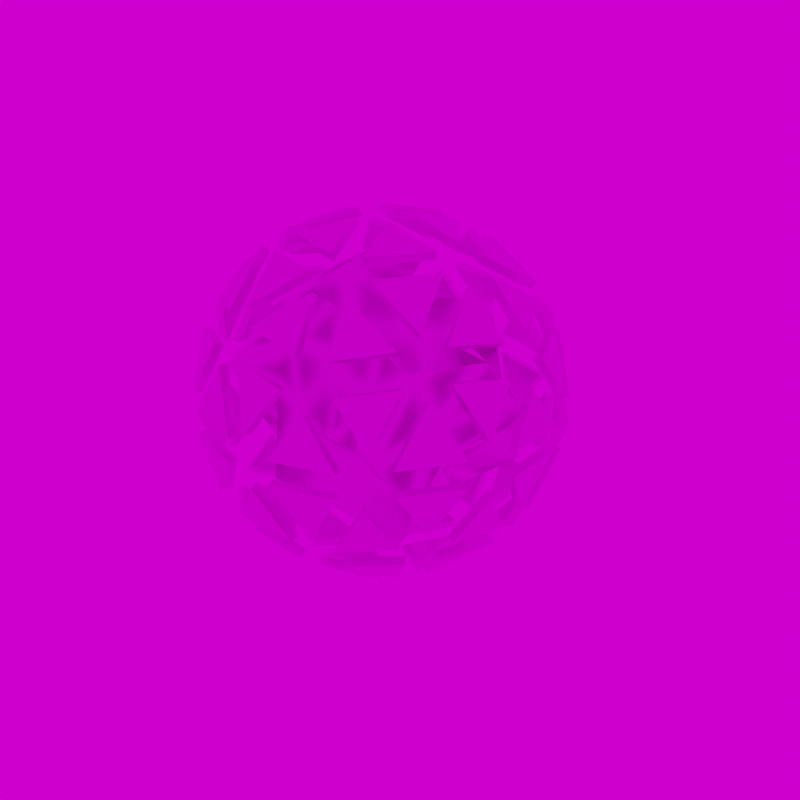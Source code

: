 # Source: Items.blend  (saved by Blender 5.1.29; exported with 4.5.12 LTS)
import bpy
from mathutils import Matrix  # noqa: F401  (used for matrix-valued properties, if any)

bpy.ops.wm.read_factory_settings(use_empty=True)
scene = bpy.context.scene
scene.name = 'Scene'

# ---- collections
col_archive = bpy.data.collections.new('Archive'); scene.collection.children.link(col_archive)
col_items_debris = bpy.data.collections.new('Items.Debris'); scene.collection.children.link(col_items_debris)
col_items_metal = bpy.data.collections.new('Items.Metal'); scene.collection.children.link(col_items_metal)
col_items_ammo = bpy.data.collections.new('Items.Ammo'); scene.collection.children.link(col_items_ammo)
col_items_fuel = bpy.data.collections.new('Items.Fuel'); scene.collection.children.link(col_items_fuel)
col_cutters = bpy.data.collections.new('Cutters'); scene.collection.children.link(col_cutters)

# ---- images (referenced by path relative to the original .blend; pixels are not part of the script)
import os
ASSET_DIR = os.environ.get("B2B_ASSET_DIR", "")  # directory of the original .blend (textures are referenced by path, not embedded)
HERE = os.path.dirname(os.path.abspath(__file__))  # packed textures are extracted next to this script under _unpacked/

def load_image(name, relpath, width, height, colorspace="sRGB"):
    """Load a texture the original file referenced (path relative to the .blend, or extracted next to this script)."""
    p = next((c for c in (os.path.join(HERE, relpath), os.path.join(ASSET_DIR, relpath)) if relpath and os.path.exists(c)), "")
    if p:
        img = bpy.data.images.load(p, check_existing=True)
        img.name = name
    else:  # same state as the original file: an image datablock whose file is absent (Cycles renders it pink)
        img = bpy.data.images.new(name, width, height)
        img.source = "FILE"
        img.filepath = "//" + (relpath or name)
    img.colorspace_settings.name = colorspace
    return img
img_51st_and_5th_exr_001 = load_image('51ST_AND_5TH.exr.001', '51ST_AND_5TH.exr', 1024, 1024, 'Linear Rec.709')

# ---- materials (node trees are filled in below, after node groups)
mat_shell = bpy.data.materials.new('Shell')
mat_shell.use_backface_culling_lightprobe_volume = False
mat_shell.diffuse_color = (0.229, 0.229, 0.229, 1.0)
mat_shell.metallic = 1.0
mat_debrisoutline = bpy.data.materials.new('DebrisOutline')
mat_debrisoutline.use_backface_culling_lightprobe_volume = False
mat_debrisoutline.diffuse_color = (0.229, 0.229, 0.229, 1.0)
mat_debrisoutline.metallic = 1.0
mat_metal = bpy.data.materials.new('Metal')
mat_metal.use_backface_culling_lightprobe_volume = False
mat_metal.diffuse_color = (0.1715, 1.0, 0.0008525, 1.0)
mat_metal.roughness = 0.0
mat_ammo = bpy.data.materials.new('Ammo')
mat_ammo.use_backface_culling_lightprobe_volume = False
mat_ammo.diffuse_color = (0.0, 0.4934, 1.0, 1.0)
mat_ammo.roughness = 0.0
mat_fuel = bpy.data.materials.new('Fuel')
mat_fuel.use_backface_culling_lightprobe_volume = False
mat_fuel.diffuse_color = (0.8003, 0.2728, 0.009016, 1.0)
mat_fuel.roughness = 0.0

# ---- node groups
ng_smooth_by_angle_001 = bpy.data.node_groups.new('Smooth by Angle.001', 'GeometryNodeTree')
_s = ng_smooth_by_angle_001.interface.new_socket(name='Mesh', in_out='OUTPUT', socket_type='NodeSocketGeometry')
_s = ng_smooth_by_angle_001.interface.new_socket(name='Mesh', in_out='INPUT', socket_type='NodeSocketGeometry')
_s = ng_smooth_by_angle_001.interface.new_socket(name='Angle', in_out='INPUT', socket_type='NodeSocketFloat')
_s.subtype = 'ANGLE'
_s.default_value = 0.5236
_s.min_value = 0.0
_s.max_value = 3.142
_s.description = 'Maximum face angle for smooth edges'
_s = ng_smooth_by_angle_001.interface.new_socket(name='Ignore Sharpness', in_out='INPUT', socket_type='NodeSocketBool')
_s.force_non_field = True
ng_smooth_by_angle_001.description = 'Set the sharpness of mesh edges based on the angle between the neighboring faces'
ng_smooth_by_angle_001.is_modifier = True
_N = ng_smooth_by_angle_001.nodes; _L = ng_smooth_by_angle_001.links
n0 = _N.new('GeometryNodeSetShadeSmooth'); n0.name = 'Set Shade Smooth'; n0.location = (120, -80)
n0.domain = 'EDGE'
n1 = _N.new('GeometryNodeSetShadeSmooth'); n1.name = 'Set Shade Smooth.001'; n1.location = (300, -80)
n2 = _N.new('NodeGroupOutput'); n2.name = 'Group Output'; n2.location = (480, -80)
n3 = _N.new('GeometryNodeInputMeshEdgeAngle'); n3.name = 'Edge Angle'; n3.location = (-440, -240)
n4 = _N.new('NodeGroupInput'); n4.name = 'Group Input'; n4.location = (-80, -80)
n5 = _N.new('GeometryNodeInputEdgeSmooth'); n5.name = 'Is Edge Smooth'; n5.location = (-260, -120)
n6 = _N.new('GeometryNodeInputShadeSmooth'); n6.name = 'Is Shade Smooth'; n6.location = (-440, -397)
n7 = _N.new('FunctionNodeCompare'); n7.name = 'Compare'; n7.location = (-260, -260)
n7.operation = 'LESS_EQUAL'
n7.inputs[6].default_value = (0.0, 0.0, 0.0, 0.0)
n7.inputs[7].default_value = (0.0, 0.0, 0.0, 0.0)
n8 = _N.new('FunctionNodeBooleanMath'); n8.name = 'Boolean Math.001'; n8.location = (-80, -260)
n9 = _N.new('NodeGroupInput'); n9.name = 'Group Input.001'; n9.location = (-440, -329)
n10 = _N.new('NodeGroupInput'); n10.name = 'Group Input.002'; n10.location = (-259, -189)
n11 = _N.new('FunctionNodeBooleanMath'); n11.name = 'Boolean Math'; n11.location = (-80, -149)
n11.operation = 'OR'
n12 = _N.new('FunctionNodeBooleanMath'); n12.name = 'Boolean Math.002'; n12.location = (-260, -380)
n12.operation = 'OR'
n13 = _N.new('NodeGroupInput'); n13.name = 'Group Input.003'; n13.location = (-440, -460)
_L.new(n3.outputs[0], n7.inputs[0])
_L.new(n1.outputs[0], n2.inputs[0])
_L.new(n9.outputs[1], n7.inputs[1])
_L.new(n7.outputs[0], n8.inputs[0])
_L.new(n4.outputs[0], n0.inputs[0])
_L.new(n0.outputs[0], n1.inputs[0])
_L.new(n8.outputs[0], n0.inputs[2])
_L.new(n10.outputs[2], n11.inputs[1])
_L.new(n5.outputs[0], n11.inputs[0])
_L.new(n11.outputs[0], n0.inputs[1])
_L.new(n13.outputs[2], n12.inputs[1])
_L.new(n6.outputs[0], n12.inputs[0])
_L.new(n12.outputs[0], n8.inputs[1])
n2.is_active_output = True

# ---- material node trees
mat_shell.use_nodes = True; mat_shell.node_tree.nodes.clear()
_N = mat_shell.node_tree.nodes; _L = mat_shell.node_tree.links
n0 = _N.new('ShaderNodeBsdfPrincipled'); n0.name = 'Principled BSDF'; n0.location = (-200, 100)
n0.inputs[1].default_value = 1.0
n0.inputs[2].default_value = 0.25
n1 = _N.new('ShaderNodeOutputMaterial'); n1.name = 'Material Output'; n1.location = (200, 100)
_L.new(n0.outputs[0], n1.inputs[0])
n1.is_active_output = True
mat_debrisoutline.use_nodes = True; mat_debrisoutline.node_tree.nodes.clear()
_N = mat_debrisoutline.node_tree.nodes; _L = mat_debrisoutline.node_tree.links
n0 = _N.new('ShaderNodeBsdfPrincipled'); n0.name = 'Principled BSDF'; n0.location = (-200, 100)
n0.inputs[1].default_value = 1.0
n0.inputs[2].default_value = 0.25
n1 = _N.new('ShaderNodeOutputMaterial'); n1.name = 'Material Output'; n1.location = (200, 100)
_L.new(n0.outputs[0], n1.inputs[0])
n1.is_active_output = True
mat_metal.use_nodes = True; mat_metal.node_tree.nodes.clear()
_N = mat_metal.node_tree.nodes; _L = mat_metal.node_tree.links
n0 = _N.new('ShaderNodeBsdfPrincipled'); n0.name = 'Principled BSDF'; n0.location = (-200, 100)
n0.inputs[27].default_value = (0.03636, 1.0, 0.0, 1.0)
n0.inputs[28].default_value = 19.8
n1 = _N.new('ShaderNodeOutputMaterial'); n1.name = 'Material Output'; n1.location = (200, 100)
_L.new(n0.outputs[0], n1.inputs[0])
n1.is_active_output = True
mat_ammo.use_nodes = True; mat_ammo.node_tree.nodes.clear()
_N = mat_ammo.node_tree.nodes; _L = mat_ammo.node_tree.links
n0 = _N.new('ShaderNodeBsdfPrincipled'); n0.name = 'Principled BSDF'; n0.location = (-200, 100)
n0.inputs[27].default_value = (0.006278, 0.4843, 1.0, 1.0)
n0.inputs[28].default_value = 19.8
n1 = _N.new('ShaderNodeOutputMaterial'); n1.name = 'Material Output'; n1.location = (200, 100)
_L.new(n0.outputs[0], n1.inputs[0])
n1.is_active_output = True
mat_fuel.use_nodes = True; mat_fuel.node_tree.nodes.clear()
_N = mat_fuel.node_tree.nodes; _L = mat_fuel.node_tree.links
n0 = _N.new('ShaderNodeBsdfPrincipled'); n0.name = 'Principled BSDF'; n0.location = (-200, 100)
n0.inputs[27].default_value = (1.0, 0.05818, 0.006278, 1.0)
n0.inputs[28].default_value = 19.8
n1 = _N.new('ShaderNodeOutputMaterial'); n1.name = 'Material Output'; n1.location = (200, 100)
_L.new(n0.outputs[0], n1.inputs[0])
n1.is_active_output = True

# ---- world
world_world = bpy.data.worlds.new('World'); scene.world = world_world
world_world.use_nodes = True; world_world.node_tree.nodes.clear()
_N = world_world.node_tree.nodes; _L = world_world.node_tree.links
n0 = _N.new('ShaderNodeOutputWorld'); n0.name = 'World Output'; n0.location = (300, 300)
n1 = _N.new('ShaderNodeBackground'); n1.name = 'Background'; n1.location = (10, 300)
n2 = _N.new('ShaderNodeTexEnvironment'); n2.name = 'Environment Texture'; n2.location = (-280, 260)
n2.image = img_51st_and_5th_exr_001
_L.new(n1.outputs[0], n0.inputs[0])
_L.new(n2.outputs[0], n1.inputs[0])
n0.is_active_output = True
world_world.color = (0.05088, 0.05088, 0.05088)
world_world.use_sun_shadow = False
world_world.sun_shadow_jitter_overblur = 0.0

# ---- meshes
me_icosphere = bpy.data.meshes.new('Icosphere')
me_icosphere.from_pydata([(0.0, 0.0, -1.5), (0.638, -0.4635, -1.276), (-0.2437, -0.75, -1.276), (1.085, -0.7886, -0.6708), (0.638, -0.4635, -1.276), (1.276, 0.0, -0.7886), (0.0, 0.0, -1.5), (-0.2437, -0.75, -1.276), (-0.7886, 0.0, -1.276), (0.0, 0.0, -1.5), (-0.7886, 0.0, -1.276), (-0.2437, 0.75, -1.276), (0.0, 0.0, -1.5), (-0.2437, 0.75, -1.276), (0.638, 0.4635, -1.276), (1.085, -0.7886, -0.6708), (1.276, 0.0, -0.7886), (1.427, -0.4635, 0.0), (-0.4146, -1.276, -0.6708), (0.3943, -1.214, -0.7886), (0.0, -1.5, 0.0), (-1.342, 0.0, -0.6708), (-1.032, -0.75, -0.7886), (-1.427, -0.4635, 0.0), (-0.4146, 1.276, -0.6708), (-1.032, 0.75, -0.7886), (-0.8817, 1.214, 0.0), (1.085, 0.7886, -0.6708), (0.3943, 1.214, -0.7886), (0.8817, 1.214, 0.0), (1.085, -0.7886, -0.6708), (1.427, -0.4635, 0.0), (0.8817, -1.214, 0.0), (-0.4146, -1.276, -0.6708), (0.0, -1.5, 0.0), (-0.8817, -1.214, 0.0), (-1.342, 0.0, -0.6708), (-1.427, -0.4635, 0.0), (-1.427, 0.4635, 0.0), (-0.4146, 1.276, -0.6708), (-0.8817, 1.214, 0.0), (0.0, 1.5, 0.0), (1.085, 0.7886, -0.6708), (0.8817, 1.214, 0.0), (1.427, 0.4635, 0.0), (0.4146, -1.276, 0.6708), (1.032, -0.75, 0.7886), (0.2437, -0.75, 1.276), (-1.085, -0.7886, 0.6708), (-0.3943, -1.214, 0.7886), (-0.638, -0.4635, 1.276), (-1.085, 0.7886, 0.6708), (-1.276, 0.0, 0.7886), (-0.638, 0.4635, 1.276), (0.4146, 1.276, 0.6708), (-0.3943, 1.214, 0.7886), (0.2437, 0.75, 1.276), (1.342, 0.0, 0.6708), (1.032, 0.75, 0.7886), (0.7886, 0.0, 1.276), (0.7886, 0.0, 1.276), (0.2437, 0.75, 1.276), (0.0, 0.0, 1.5), (0.7886, 0.0, 1.276), (1.032, 0.75, 0.7886), (0.2437, 0.75, 1.276), (1.032, 0.75, 0.7886), (0.4146, 1.276, 0.6708), (0.2437, 0.75, 1.276), (0.2437, 0.75, 1.276), (-0.638, 0.4635, 1.276), (0.0, 0.0, 1.5), (0.2437, 0.75, 1.276), (-0.3943, 1.214, 0.7886), (-0.638, 0.4635, 1.276), (-0.3943, 1.214, 0.7886), (-1.085, 0.7886, 0.6708), (-0.638, 0.4635, 1.276), (-0.638, 0.4635, 1.276), (-0.638, -0.4635, 1.276), (0.0, 0.0, 1.5), (-0.638, 0.4635, 1.276), (-1.276, 0.0, 0.7886), (-0.638, -0.4635, 1.276), (-1.276, 0.0, 0.7886), (-1.085, -0.7886, 0.6708), (-0.638, -0.4635, 1.276), (-0.638, -0.4635, 1.276), (0.2437, -0.75, 1.276), (0.0, 0.0, 1.5), (-0.638, -0.4635, 1.276), (-0.3943, -1.214, 0.7886), (0.2437, -0.75, 1.276), (-0.3943, -1.214, 0.7886), (0.4146, -1.276, 0.6708), (0.2437, -0.75, 1.276), (0.2437, -0.75, 1.276), (0.7886, 0.0, 1.276), (0.0, 0.0, 1.5), (0.2437, -0.75, 1.276), (1.032, -0.75, 0.7886), (0.7886, 0.0, 1.276), (1.032, -0.75, 0.7886), (1.342, 0.0, 0.6708), (0.7886, 0.0, 1.276), (1.427, 0.4635, 0.0), (1.032, 0.75, 0.7886), (1.342, 0.0, 0.6708), (1.427, 0.4635, 0.0), (0.8817, 1.214, 0.0), (1.032, 0.75, 0.7886), (0.8817, 1.214, 0.0), (0.4146, 1.276, 0.6708), (1.032, 0.75, 0.7886), (0.0, 1.5, 0.0), (-0.3943, 1.214, 0.7886), (0.4146, 1.276, 0.6708), (0.0, 1.5, 0.0), (-0.8817, 1.214, 0.0), (-0.3943, 1.214, 0.7886), (-0.8817, 1.214, 0.0), (-1.085, 0.7886, 0.6708), (-0.3943, 1.214, 0.7886), (-1.427, 0.4635, 0.0), (-1.276, 0.0, 0.7886), (-1.085, 0.7886, 0.6708), (-1.427, 0.4635, 0.0), (-1.427, -0.4635, 0.0), (-1.276, 0.0, 0.7886), (-1.427, -0.4635, 0.0), (-1.085, -0.7886, 0.6708), (-1.276, 0.0, 0.7886), (-0.8817, -1.214, 0.0), (-0.3943, -1.214, 0.7886), (-1.085, -0.7886, 0.6708), (-0.8817, -1.214, 0.0), (0.0, -1.5, 0.0), (-0.3943, -1.214, 0.7886), (0.0, -1.5, 0.0), (0.4146, -1.276, 0.6708), (-0.3943, -1.214, 0.7886), (0.8817, -1.214, 0.0), (1.032, -0.75, 0.7886), (0.4146, -1.276, 0.6708), (0.8817, -1.214, 0.0), (1.427, -0.4635, 0.0), (1.032, -0.75, 0.7886), (1.427, -0.4635, 0.0), (1.342, 0.0, 0.6708), (1.032, -0.75, 0.7886), (0.8817, 1.214, 0.0), (0.0, 1.5, 0.0), (0.4146, 1.276, 0.6708), (0.8817, 1.214, 0.0), (0.3943, 1.214, -0.7886), (0.0, 1.5, 0.0), (0.3943, 1.214, -0.7886), (-0.4146, 1.276, -0.6708), (0.0, 1.5, 0.0), (-0.8817, 1.214, 0.0), (-1.427, 0.4635, 0.0), (-1.085, 0.7886, 0.6708), (-0.8817, 1.214, 0.0), (-1.032, 0.75, -0.7886), (-1.427, 0.4635, 0.0), (-1.032, 0.75, -0.7886), (-1.342, 0.0, -0.6708), (-1.427, 0.4635, 0.0), (-1.427, -0.4635, 0.0), (-0.8817, -1.214, 0.0), (-1.085, -0.7886, 0.6708), (-1.427, -0.4635, 0.0), (-1.032, -0.75, -0.7886), (-0.8817, -1.214, 0.0), (-1.032, -0.75, -0.7886), (-0.4146, -1.276, -0.6708), (-0.8817, -1.214, 0.0), (0.0, -1.5, 0.0), (0.8817, -1.214, 0.0), (0.4146, -1.276, 0.6708), (0.0, -1.5, 0.0), (0.3943, -1.214, -0.7886), (0.8817, -1.214, 0.0), (0.3943, -1.214, -0.7886), (1.085, -0.7886, -0.6708), (0.8817, -1.214, 0.0), (1.427, -0.4635, 0.0), (1.427, 0.4635, 0.0), (1.342, 0.0, 0.6708), (1.427, -0.4635, 0.0), (1.276, 0.0, -0.7886), (1.427, 0.4635, 0.0), (1.276, 0.0, -0.7886), (1.085, 0.7886, -0.6708), (1.427, 0.4635, 0.0), (0.638, 0.4635, -1.276), (0.3943, 1.214, -0.7886), (1.085, 0.7886, -0.6708), (0.638, 0.4635, -1.276), (-0.2437, 0.75, -1.276), (0.3943, 1.214, -0.7886), (-0.2437, 0.75, -1.276), (-0.4146, 1.276, -0.6708), (0.3943, 1.214, -0.7886), (-0.2437, 0.75, -1.276), (-1.032, 0.75, -0.7886), (-0.4146, 1.276, -0.6708), (-0.2437, 0.75, -1.276), (-0.7886, 0.0, -1.276), (-1.032, 0.75, -0.7886), (-0.7886, 0.0, -1.276), (-1.342, 0.0, -0.6708), (-1.032, 0.75, -0.7886), (-0.7886, 0.0, -1.276), (-1.032, -0.75, -0.7886), (-1.342, 0.0, -0.6708), (-0.7886, 0.0, -1.276), (-0.2437, -0.75, -1.276), (-1.032, -0.75, -0.7886), (-0.2437, -0.75, -1.276), (-0.4146, -1.276, -0.6708), (-1.032, -0.75, -0.7886), (1.276, 0.0, -0.7886), (0.638, 0.4635, -1.276), (1.085, 0.7886, -0.6708), (1.276, 0.0, -0.7886), (0.638, -0.4635, -1.276), (0.638, 0.4635, -1.276), (0.638, -0.4635, -1.276), (0.0, 0.0, -1.5), (0.638, 0.4635, -1.276), (-0.2437, -0.75, -1.276), (0.3943, -1.214, -0.7886), (-0.4146, -1.276, -0.6708), (-0.2437, -0.75, -1.276), (0.638, -0.4635, -1.276), (0.3943, -1.214, -0.7886), (0.638, -0.4635, -1.276), (1.085, -0.7886, -0.6708), (0.3943, -1.214, -0.7886)], [], [(0, 1, 2), (3, 4, 5), (6, 7, 8), (9, 10, 11), (12, 13, 14), (15, 16, 17), (18, 19, 20), (21, 22, 23), (24, 25, 26), (27, 28, 29), (30, 31, 32), (33, 34, 35), (36, 37, 38), (39, 40, 41), (42, 43, 44), (45, 46, 47), (48, 49, 50), (51, 52, 53), (54, 55, 56), (57, 58, 59), (60, 61, 62), (63, 64, 65), (66, 67, 68), (69, 70, 71), (72, 73, 74), (75, 76, 77), (78, 79, 80), (81, 82, 83), (84, 85, 86), (87, 88, 89), (90, 91, 92), (93, 94, 95), (96, 97, 98), (99, 100, 101), (102, 103, 104), (105, 106, 107), (108, 109, 110), (111, 112, 113), (114, 115, 116), (117, 118, 119), (120, 121, 122), (123, 124, 125), (126, 127, 128), (129, 130, 131), (132, 133, 134), (135, 136, 137), (138, 139, 140), (141, 142, 143), (144, 145, 146), (147, 148, 149), (150, 151, 152), (153, 154, 155), (156, 157, 158), (159, 160, 161), (162, 163, 164), (165, 166, 167), (168, 169, 170), (171, 172, 173), (174, 175, 176), (177, 178, 179), (180, 181, 182), (183, 184, 185), (186, 187, 188), (189, 190, 191), (192, 193, 194), (195, 196, 197), (198, 199, 200), (201, 202, 203), (204, 205, 206), (207, 208, 209), (210, 211, 212), (213, 214, 215), (216, 217, 218), (219, 220, 221), (222, 223, 224), (225, 226, 227), (228, 229, 230), (231, 232, 233), (234, 235, 236), (237, 238, 239)])
me_icosphere.polygons.foreach_set('use_smooth', [True] * 80)
_uv = me_icosphere.uv_layers.new(name='UVMap')
_uv.uv.foreach_set('vector', [0.1818, 0.0, 0.2273, 0.07873, 0.1364, 0.07873, 0.2727, 0.1575, 0.3182, 0.07873, 0.3636, 0.1575, 0.9091, 0.0, 0.9545, 0.07873, 0.8636, 0.07873, 0.7273, 0.0, 0.7727, 0.07873, 0.6818, 0.07873, 0.5455, 0.0, 0.5909, 0.07873, 0.5, 0.07873, 0.2727, 0.1575, 0.3636, 0.1575, 0.3182, 0.2362, 0.09091, 0.1575, 0.1818, 0.1575, 0.1364, 0.2362, 0.8182, 0.1575, 0.9091, 0.1575, 0.8636, 0.2362, 0.6364, 0.1575, 0.7273, 0.1575, 0.6818, 0.2362, 0.4545, 0.1575, 0.5455, 0.1575, 0.5, 0.2362, 0.2727, 0.1575, 0.3182, 0.2362, 0.2273, 0.2362, 0.09091, 0.1575, 0.1364, 0.2362, 0.04546, 0.2362, 0.8182, 0.1575, 0.8636, 0.2362, 0.7727, 0.2362, 0.6364, 0.1575, 0.6818, 0.2362, 0.5909, 0.2362, 0.4545, 0.1575, 0.5, 0.2362, 0.4091, 0.2362, 0.1818, 0.3149, 0.2727, 0.3149, 0.2273, 0.3937, 0.0, 0.3149, 0.09091, 0.3149, 0.04546, 0.3937, 0.7273, 0.3149, 0.8182, 0.3149, 0.7727, 0.3937, 0.5455, 0.3149, 0.6364, 0.3149, 0.5909, 0.3937, 0.3636, 0.3149, 0.4545, 0.3149, 0.4091, 0.3937, 0.4091, 0.3937, 0.5, 0.3937, 0.4545, 0.4724, 0.4091, 0.3937, 0.4545, 0.3149, 0.5, 0.3937, 0.4545, 0.3149, 0.5455, 0.3149, 0.5, 0.3937, 0.5909, 0.3937, 0.6818, 0.3937, 0.6364, 0.4724, 0.5909, 0.3937, 0.6364, 0.3149, 0.6818, 0.3937, 0.6364, 0.3149, 0.7273, 0.3149, 0.6818, 0.3937, 0.7727, 0.3937, 0.8636, 0.3937, 0.8182, 0.4724, 0.7727, 0.3937, 0.8182, 0.3149, 0.8636, 0.3937, 0.8182, 0.3149, 0.9091, 0.3149, 0.8636, 0.3937, 0.04546, 0.3937, 0.1364, 0.3937, 0.09091, 0.4724, 0.04546, 0.3937, 0.09091, 0.3149, 0.1364, 0.3937, 0.09091, 0.3149, 0.1818, 0.3149, 0.1364, 0.3937, 0.2273, 0.3937, 0.3182, 0.3937, 0.2727, 0.4724, 0.2273, 0.3937, 0.2727, 0.3149, 0.3182, 0.3937, 0.2727, 0.3149, 0.3636, 0.3149, 0.3182, 0.3937, 0.4091, 0.2362, 0.4545, 0.3149, 0.3636, 0.3149, 0.4091, 0.2362, 0.5, 0.2362, 0.4545, 0.3149, 0.5, 0.2362, 0.5455, 0.3149, 0.4545, 0.3149, 0.5909, 0.2362, 0.6364, 0.3149, 0.5455, 0.3149, 0.5909, 0.2362, 0.6818, 0.2362, 0.6364, 0.3149, 0.6818, 0.2362, 0.7273, 0.3149, 0.6364, 0.3149, 0.7727, 0.2362, 0.8182, 0.3149, 0.7273, 0.3149, 0.7727, 0.2362, 0.8636, 0.2362, 0.8182, 0.3149, 0.8636, 0.2362, 0.9091, 0.3149, 0.8182, 0.3149, 0.04546, 0.2362, 0.09091, 0.3149, 0.0, 0.3149, 0.04546, 0.2362, 0.1364, 0.2362, 0.09091, 0.3149, 0.1364, 0.2362, 0.1818, 0.3149, 0.09091, 0.3149, 0.2273, 0.2362, 0.2727, 0.3149, 0.1818, 0.3149, 0.2273, 0.2362, 0.3182, 0.2362, 0.2727, 0.3149, 0.3182, 0.2362, 0.3636, 0.3149, 0.2727, 0.3149, 0.5, 0.2362, 0.5909, 0.2362, 0.5455, 0.3149, 0.5, 0.2362, 0.5455, 0.1575, 0.5909, 0.2362, 0.5455, 0.1575, 0.6364, 0.1575, 0.5909, 0.2362, 0.6818, 0.2362, 0.7727, 0.2362, 0.7273, 0.3149, 0.6818, 0.2362, 0.7273, 0.1575, 0.7727, 0.2362, 0.7273, 0.1575, 0.8182, 0.1575, 0.7727, 0.2362, 0.8636, 0.2362, 0.9545, 0.2362, 0.9091, 0.3149, 0.8636, 0.2362, 0.9091, 0.1575, 0.9545, 0.2362, 0.9091, 0.1575, 1.0, 0.1575, 0.9545, 0.2362, 0.1364, 0.2362, 0.2273, 0.2362, 0.1818, 0.3149, 0.1364, 0.2362, 0.1818, 0.1575, 0.2273, 0.2362, 0.1818, 0.1575, 0.2727, 0.1575, 0.2273, 0.2362, 0.3182, 0.2362, 0.4091, 0.2362, 0.3636, 0.3149, 0.3182, 0.2362, 0.3636, 0.1575, 0.4091, 0.2362, 0.3636, 0.1575, 0.4545, 0.1575, 0.4091, 0.2362, 0.5, 0.07873, 0.5455, 0.1575, 0.4545, 0.1575, 0.5, 0.07873, 0.5909, 0.07873, 0.5455, 0.1575, 0.5909, 0.07873, 0.6364, 0.1575, 0.5455, 0.1575, 0.6818, 0.07873, 0.7273, 0.1575, 0.6364, 0.1575, 0.6818, 0.07873, 0.7727, 0.07873, 0.7273, 0.1575, 0.7727, 0.07873, 0.8182, 0.1575, 0.7273, 0.1575, 0.8636, 0.07873, 0.9091, 0.1575, 0.8182, 0.1575, 0.8636, 0.07873, 0.9545, 0.07873, 0.9091, 0.1575, 0.9545, 0.07873, 1.0, 0.1575, 0.9091, 0.1575, 0.3636, 0.1575, 0.4091, 0.07873, 0.4545, 0.1575, 0.3636, 0.1575, 0.3182, 0.07873, 0.4091, 0.07873, 0.3182, 0.07873, 0.3636, 0.0, 0.4091, 0.07873, 0.1364, 0.07873, 0.1818, 0.1575, 0.09091, 0.1575, 0.1364, 0.07873, 0.2273, 0.07873, 0.1818, 0.1575, 0.2273, 0.07873, 0.2727, 0.1575, 0.1818, 0.1575])
me_icosphere.materials.append(mat_shell)
me_icosphere.update()
me_icosphere_001 = bpy.data.meshes.new('Icosphere.001')
me_icosphere_001.from_pydata([(-0.06043, 0.06009, -1.384), (0.8827, -0.6815, -1.818), (-0.2814, -0.894, -1.552), (1.451, -1.091, -0.9228), (1.252, -0.008311, -0.7691), (-0.6973, 0.06795, -1.187), (-0.2232, 0.547, -0.9539), (0.7264, 0.5741, -1.603), (1.661, -0.5474, -0.006967), (-0.4812, -1.673, -0.8365), (0.2799, -0.9092, -0.5656), (0.01255, -1.45, 0.002563), (-1.641, 0.0731, -0.9005), (-1.16, -0.8609, -0.9332), (-2.351, -0.7871, -0.005776), (-0.484, 1.302, -0.7741), (-0.7894, 0.6029, -0.6626), (-0.9539, 1.254, -0.02994), (1.569, 1.138, -0.9942), (0.3835, 1.345, -0.9142), (1.027, 1.411, 0.02348), (1.046, -1.556, 0.008499), (-0.8294, -1.222, 0.02983), (-1.463, 0.5477, -0.03466), (-0.02758, 1.957, -0.02076), (1.96, 0.6317, 0.01572), (0.3507, -1.183, 0.6331), (1.043, -0.7945, 0.8639), (0.2653, -0.75, 1.281), (-1.118, -0.9062, 0.731), (-0.3459, -1.156, 0.7219), (-0.7154, -0.5958, 1.535), (-1.183, 0.8959, 0.6963), (-1.747, 0.01663, 1.089), (-0.8051, 0.6402, 1.718), (0.5841, 1.71, 0.9612), (-0.4371, 1.291, 0.8498), (0.2743, 0.6862, 1.255), (1.753, -0.0009129, 0.9554), (0.9329, 0.6745, 0.7728), (0.6557, 0.01288, 1.121), (0.06178, -0.002542, 1.373)], [], [(0, 2, 1), (3, 4, 1), (0, 5, 2), (0, 6, 5), (0, 7, 6), (3, 8, 4), (9, 11, 10), (12, 14, 13), (15, 17, 16), (18, 20, 19), (3, 21, 8), (9, 22, 11), (12, 23, 14), (15, 24, 17), (18, 25, 20), (26, 28, 27), (29, 31, 30), (32, 34, 33), (35, 37, 36), (38, 40, 39), (40, 41, 37), (40, 37, 39), (39, 37, 35), (37, 41, 34), (37, 34, 36), (36, 34, 32), (34, 41, 31), (34, 31, 33), (33, 31, 29), (31, 41, 28), (31, 28, 30), (30, 28, 26), (28, 41, 40), (28, 40, 27), (27, 40, 38), (25, 38, 39), (25, 39, 20), (20, 39, 35), (24, 35, 36), (24, 36, 17), (17, 36, 32), (23, 32, 33), (23, 33, 14), (14, 33, 29), (22, 29, 30), (22, 30, 11), (11, 30, 26), (21, 26, 27), (21, 27, 8), (8, 27, 38), (20, 35, 24), (20, 24, 19), (19, 24, 15), (17, 32, 23), (17, 23, 16), (16, 23, 12), (14, 29, 22), (14, 22, 13), (13, 22, 9), (11, 26, 21), (11, 21, 10), (10, 21, 3), (8, 38, 25), (8, 25, 4), (4, 25, 18), (7, 18, 19), (7, 19, 6), (6, 19, 15), (6, 15, 16), (6, 16, 5), (5, 16, 12), (5, 12, 13), (5, 13, 2), (2, 13, 9), (4, 18, 7), (4, 7, 1), (1, 7, 0), (2, 9, 10), (2, 10, 1), (1, 10, 3)])
me_icosphere_001.polygons.foreach_set('use_smooth', [True] * 80)
_uv = me_icosphere_001.uv_layers.new(name='UVMap')
_uv.uv.foreach_set('vector', [0.1818, 0.0, 0.1364, 0.07873, 0.2273, 0.07873, 0.2727, 0.1575, 0.3636, 0.1575, 0.3182, 0.07873, 0.9091, 0.0, 0.8636, 0.07873, 0.9545, 0.07873, 0.7273, 0.0, 0.6818, 0.07873, 0.7727, 0.07873, 0.5455, 0.0, 0.5, 0.07873, 0.5909, 0.07873, 0.2727, 0.1575, 0.3182, 0.2362, 0.3636, 0.1575, 0.09091, 0.1575, 0.1364, 0.2362, 0.1818, 0.1575, 0.8182, 0.1575, 0.8636, 0.2362, 0.9091, 0.1575, 0.6364, 0.1575, 0.6818, 0.2362, 0.7273, 0.1575, 0.4545, 0.1575, 0.5, 0.2362, 0.5455, 0.1575, 0.2727, 0.1575, 0.2273, 0.2362, 0.3182, 0.2362, 0.09091, 0.1575, 0.04546, 0.2362, 0.1364, 0.2362, 0.8182, 0.1575, 0.7727, 0.2362, 0.8636, 0.2362, 0.6364, 0.1575, 0.5909, 0.2362, 0.6818, 0.2362, 0.4545, 0.1575, 0.4091, 0.2362, 0.5, 0.2362, 0.1818, 0.3149, 0.2273, 0.3937, 0.2727, 0.3149, 0.0, 0.3149, 0.04546, 0.3937, 0.09091, 0.3149, 0.7273, 0.3149, 0.7727, 0.3937, 0.8182, 0.3149, 0.5455, 0.3149, 0.5909, 0.3937, 0.6364, 0.3149, 0.3636, 0.3149, 0.4091, 0.3937, 0.4545, 0.3149, 0.4091, 0.3937, 0.4545, 0.4724, 0.5, 0.3937, 0.4091, 0.3937, 0.5, 0.3937, 0.4545, 0.3149, 0.4545, 0.3149, 0.5, 0.3937, 0.5455, 0.3149, 0.5909, 0.3937, 0.6364, 0.4724, 0.6818, 0.3937, 0.5909, 0.3937, 0.6818, 0.3937, 0.6364, 0.3149, 0.6364, 0.3149, 0.6818, 0.3937, 0.7273, 0.3149, 0.7727, 0.3937, 0.8182, 0.4724, 0.8636, 0.3937, 0.7727, 0.3937, 0.8636, 0.3937, 0.8182, 0.3149, 0.8182, 0.3149, 0.8636, 0.3937, 0.9091, 0.3149, 0.04546, 0.3937, 0.09091, 0.4724, 0.1364, 0.3937, 0.04546, 0.3937, 0.1364, 0.3937, 0.09091, 0.3149, 0.09091, 0.3149, 0.1364, 0.3937, 0.1818, 0.3149, 0.2273, 0.3937, 0.2727, 0.4724, 0.3182, 0.3937, 0.2273, 0.3937, 0.3182, 0.3937, 0.2727, 0.3149, 0.2727, 0.3149, 0.3182, 0.3937, 0.3636, 0.3149, 0.4091, 0.2362, 0.3636, 0.3149, 0.4545, 0.3149, 0.4091, 0.2362, 0.4545, 0.3149, 0.5, 0.2362, 0.5, 0.2362, 0.4545, 0.3149, 0.5455, 0.3149, 0.5909, 0.2362, 0.5455, 0.3149, 0.6364, 0.3149, 0.5909, 0.2362, 0.6364, 0.3149, 0.6818, 0.2362, 0.6818, 0.2362, 0.6364, 0.3149, 0.7273, 0.3149, 0.7727, 0.2362, 0.7273, 0.3149, 0.8182, 0.3149, 0.7727, 0.2362, 0.8182, 0.3149, 0.8636, 0.2362, 0.8636, 0.2362, 0.8182, 0.3149, 0.9091, 0.3149, 0.04546, 0.2362, 0.0, 0.3149, 0.09091, 0.3149, 0.04546, 0.2362, 0.09091, 0.3149, 0.1364, 0.2362, 0.1364, 0.2362, 0.09091, 0.3149, 0.1818, 0.3149, 0.2273, 0.2362, 0.1818, 0.3149, 0.2727, 0.3149, 0.2273, 0.2362, 0.2727, 0.3149, 0.3182, 0.2362, 0.3182, 0.2362, 0.2727, 0.3149, 0.3636, 0.3149, 0.5, 0.2362, 0.5455, 0.3149, 0.5909, 0.2362, 0.5, 0.2362, 0.5909, 0.2362, 0.5455, 0.1575, 0.5455, 0.1575, 0.5909, 0.2362, 0.6364, 0.1575, 0.6818, 0.2362, 0.7273, 0.3149, 0.7727, 0.2362, 0.6818, 0.2362, 0.7727, 0.2362, 0.7273, 0.1575, 0.7273, 0.1575, 0.7727, 0.2362, 0.8182, 0.1575, 0.8636, 0.2362, 0.9091, 0.3149, 0.9545, 0.2362, 0.8636, 0.2362, 0.9545, 0.2362, 0.9091, 0.1575, 0.9091, 0.1575, 0.9545, 0.2362, 1.0, 0.1575, 0.1364, 0.2362, 0.1818, 0.3149, 0.2273, 0.2362, 0.1364, 0.2362, 0.2273, 0.2362, 0.1818, 0.1575, 0.1818, 0.1575, 0.2273, 0.2362, 0.2727, 0.1575, 0.3182, 0.2362, 0.3636, 0.3149, 0.4091, 0.2362, 0.3182, 0.2362, 0.4091, 0.2362, 0.3636, 0.1575, 0.3636, 0.1575, 0.4091, 0.2362, 0.4545, 0.1575, 0.5, 0.07873, 0.4545, 0.1575, 0.5455, 0.1575, 0.5, 0.07873, 0.5455, 0.1575, 0.5909, 0.07873, 0.5909, 0.07873, 0.5455, 0.1575, 0.6364, 0.1575, 0.6818, 0.07873, 0.6364, 0.1575, 0.7273, 0.1575, 0.6818, 0.07873, 0.7273, 0.1575, 0.7727, 0.07873, 0.7727, 0.07873, 0.7273, 0.1575, 0.8182, 0.1575, 0.8636, 0.07873, 0.8182, 0.1575, 0.9091, 0.1575, 0.8636, 0.07873, 0.9091, 0.1575, 0.9545, 0.07873, 0.9545, 0.07873, 0.9091, 0.1575, 1.0, 0.1575, 0.3636, 0.1575, 0.4545, 0.1575, 0.4091, 0.07873, 0.3636, 0.1575, 0.4091, 0.07873, 0.3182, 0.07873, 0.3182, 0.07873, 0.4091, 0.07873, 0.3636, 0.0, 0.1364, 0.07873, 0.09091, 0.1575, 0.1818, 0.1575, 0.1364, 0.07873, 0.1818, 0.1575, 0.2273, 0.07873, 0.2273, 0.07873, 0.1818, 0.1575, 0.2727, 0.1575])
me_icosphere_001.materials.append(mat_debrisoutline)
me_icosphere_001.update()
me_plane_004 = bpy.data.meshes.new('Plane.004')
me_plane_004.from_pydata([(-1.0, 8.742e-08, 0.0), (0.0, 8.742e-08, 0.0), (0.0, -8.742e-08, 1.5), (-0.75, -8.742e-08, 1.5), (-1.0, -6.171e-08, 1.25), (-0.6707, -4.359e-10, 1.171), (-0.6901, 3.171e-09, 1.137), (-0.6901, 5.898e-09, 1.098), (-0.6707, 7.016e-09, 1.065), (-0.5646, -7.234e-09, 1.171), (-0.5983, -6.443e-09, 1.19), (-0.6371, -3.955e-09, 1.19), (-0.4896, 1.114e-09, 0.8836), (-0.456, 3.224e-10, 0.8642), (-0.4172, -2.166e-09, 0.8642), (-0.3836, -5.685e-09, 0.8836), (-0.3642, -9.292e-09, 0.9172), (-0.3642, -1.202e-08, 0.956), (-0.3836, -1.314e-08, 0.9896)], [], [(3, 4, 6, 5, 11), (18, 2, 3, 11, 10, 9), (4, 0, 12, 8, 7, 6), (12, 0, 1, 15, 14, 13), (15, 1, 2, 18, 17, 16)])
me_plane_004.polygons.foreach_set('use_smooth', [True] * 5)
_uv = me_plane_004.uv_layers.new(name='UVMap')
_uv.uv.foreach_set('vector', [0.0, 0.0, 0.0, 0.0, 0.0, 0.0, 0.0, 0.0, 0.0, 0.0, 0.0, 0.0, 0.0, 0.0, 0.0, 0.0, 0.0, 0.0, 0.0, 0.0, 0.0, 0.0, 0.0, 0.0, 0.0, 0.0, 0.0, 0.0, 0.0, 0.0, 0.0, 0.0, 0.0, 0.0, 0.0, 0.0, 0.0, 0.0, 0.0, 0.0, 0.0, 0.0, 0.0, 0.0, 0.0, 0.0, 0.0, 0.0, 0.0, 0.0, 0.0, 0.0, 0.0, 0.0, 0.0, 0.0, 0.0, 0.0])
me_plane_004.materials.append(mat_shell)
me_plane_004.update()
me_plane_005 = bpy.data.meshes.new('Plane.005')
me_plane_005.from_pydata([(-0.3927, -1.09e-10, 0.7427), (-0.2427, -1.09e-10, 0.8927), (-0.7677, -1.09e-10, 1.118), (-0.6177, -1.09e-10, 1.268)], [], [(0, 1, 3, 2)])
_uv = me_plane_005.uv_layers.new(name='UVMap')
_uv.uv.foreach_set('vector', [0.0, 0.0, 1.0, 0.0, 1.0, 1.0, 0.0, 1.0])
me_plane_005.materials.append(mat_metal)
me_plane_005.update()
me_plane_006 = bpy.data.meshes.new('Plane.006')
me_plane_006.from_pydata([(-1.3, -1.5, -0.5), (0.7, -1.5, -0.5), (-1.3, 0.5, -0.5), (0.7, 0.5, -0.5), (0.2, -0.7, 0.1), (-1.8, -0.7, 0.1), (0.2, 1.3, 0.1), (-1.8, 1.3, 0.1), (1.3, 1.7, 0.4), (-0.7, 1.7, 0.4), (1.3, -0.3, 0.4), (-0.7, -0.3, 0.4), (-0.2, 0.9, -0.2), (1.8, 0.9, -0.2), (-0.2, -1.1, -0.2), (1.8, -1.1, -0.2)], [], [(0, 1, 3, 2), (4, 5, 7, 6), (8, 9, 11, 10), (12, 13, 15, 14)])
_uv = me_plane_006.uv_layers.new(name='UVMap')
_uv.uv.foreach_set('vector', [0.0, 0.0, 1.0, 0.0, 1.0, 1.0, 0.0, 1.0, 0.0, 0.0, 1.0, 0.0, 1.0, 1.0, 0.0, 1.0, 0.0, 0.0, 1.0, 0.0, 1.0, 1.0, 0.0, 1.0, 0.0, 0.0, 1.0, 0.0, 1.0, 1.0, 0.0, 1.0])
me_plane_006.update()
me_cylinder_005 = bpy.data.meshes.new('Cylinder.005')
me_cylinder_005.from_pydata([(-0.5, 1.7, 1.192e-07), (-0.3471, -1.8, -1.788e-07), (-0.5, -1.65, -1.192e-07), (-0.5, -1.4, -1.192e-07), (-0.5, -1.2, -1.192e-07), (0.0, -1.8, -1.788e-07), (0.0, -1.4, -1.192e-07), (0.0, -1.2, -1.192e-07)], [(1, 2), (4, 0), (2, 3), (5, 1), (3, 6), (7, 4)], [])
_uv = me_cylinder_005.uv_layers.new(name='UVMap')
_uv.uv.foreach_set('vector', [])
me_cylinder_005.materials.append(mat_shell)
me_cylinder_005.update()
me_plane_001 = bpy.data.meshes.new('Plane.001')
me_plane_001.from_pydata([(-0.5, 0.5, 8.941e-08), (-1.5, 0.5, 1.788e-07), (-0.5, -0.5, -1.788e-07), (-1.5, -0.5, -8.941e-08), (-0.25, 0.5, 0.433), (-0.75, 0.5, 1.299), (-0.25, -0.5, 0.433), (-0.75, -0.5, 1.299), (0.25, 0.5, 0.433), (0.75, 0.5, 1.299), (0.25, -0.5, 0.433), (0.75, -0.5, 1.299), (0.5, 0.5, -1.118e-06), (1.5, 0.5, -3.397e-06), (0.5, -0.5, -1.118e-06), (1.5, -0.5, -3.457e-06), (0.25, 0.5, -0.433), (0.75, 0.5, -1.299), (0.25, -0.5, -0.433), (0.75, -0.5, -1.299), (-0.25, 0.5, -0.433), (-0.75, 0.5, -1.299), (-0.25, -0.5, -0.433), (-0.75, -0.5, -1.299)], [], [(0, 1, 3, 2), (4, 5, 7, 6), (8, 9, 11, 10), (12, 13, 15, 14), (16, 17, 19, 18), (20, 21, 23, 22)])
_uv = me_plane_001.uv_layers.new(name='UVMap')
_uv.uv.foreach_set('vector', [0.0, 0.0, 1.0, 0.0, 1.0, 1.0, 0.0, 1.0, 0.0, 0.0, 1.0, 0.0, 1.0, 1.0, 0.0, 1.0, 0.0, 0.0, 1.0, 0.0, 1.0, 1.0, 0.0, 1.0, 0.0, 0.0, 1.0, 0.0, 1.0, 1.0, 0.0, 1.0, 0.0, 0.0, 1.0, 0.0, 1.0, 1.0, 0.0, 1.0, 0.0, 0.0, 1.0, 0.0, 1.0, 1.0, 0.0, 1.0])
me_plane_001.update()
me_cylinder_006 = bpy.data.meshes.new('Cylinder.006')
me_cylinder_006.from_pydata([(-0.45, -1.5, -9.537e-08), (-0.45, 1.5, -1.075e-07)], [(0, 1)], [])
_uv = me_cylinder_006.uv_layers.new(name='UVMap')
_uv.uv.foreach_set('vector', [])
me_cylinder_006.materials.append(mat_ammo)
me_cylinder_006.update()
me_plane_003 = bpy.data.meshes.new('Plane.003')
me_plane_003.from_pydata([(-0.8, -0.6, 1.386), (-0.8, -1.0, 1.386), (-1.6, -1.0, 0.0), (-1.6, -0.6, 0.0), (0.8, -0.6, 1.386), (0.8, -1.0, 1.386), (1.6, -0.6, -3.755e-06), (1.6, -1.0, -3.934e-06), (0.8, -0.6, -1.386), (0.8, -1.0, -1.386), (-0.8, -0.6, -1.386), (-0.8, -1.0, -1.386)], [], [(2, 1, 0, 3), (1, 5, 4, 0), (5, 7, 6, 4), (7, 9, 8, 6), (9, 11, 10, 8), (11, 2, 3, 10)])
me_plane_003.polygons.foreach_set('use_smooth', [True] * 6)
_uv = me_plane_003.uv_layers.new(name='UVMap')
_uv.uv.foreach_set('vector', [0.0, 0.0, 0.0, 0.0, 0.0, 0.0, 0.0, 0.0, 0.0, 0.0, 0.0, 0.0, 0.0, 0.0, 0.0, 0.0, 0.0, 0.0, 0.0, 0.0, 0.0, 0.0, 0.0, 0.0, 0.0, 0.0, 0.0, 0.0, 0.0, 0.0, 0.0, 0.0, 0.0, 0.0, 0.0, 0.0, 0.0, 0.0, 0.0, 0.0, 0.0, 0.0, 0.0, 0.0, 0.0, 0.0, 0.0, 0.0])
me_plane_003.materials.append(mat_shell)
me_plane_003.update()
me_cylinder = bpy.data.meshes.new('Cylinder')
me_cylinder.from_pydata([(0.0, 0.9, -1.1), (0.0, 0.9, 1.1), (0.1756, 0.8827, -1.1), (0.1756, 0.8827, 1.1), (0.3444, 0.8315, -1.1), (0.3444, 0.8315, 1.1), (0.5, 0.7483, -1.1), (0.5, 0.7483, 1.1), (0.03626, 0.01289, 0.5), (0.6364, 0.6364, -1.1), (0.6364, 0.6364, 1.1), (0.7483, 0.5, -1.1), (0.0, 0.5, 0.5), (0.7483, 0.5, 1.1), (0.8315, 0.3444, -1.1), (0.8315, 0.3444, 1.1), (0.8827, 0.1756, -1.1), (0.8827, 0.1756, 1.1), (0.9, 0.0, -1.1), (0.9, 0.0, 1.1), (0.8827, -0.1756, -1.1), (0.8827, -0.1756, 1.1), (0.8315, -0.3444, -1.1), (0.8315, -0.3444, 1.1), (0.7483, -0.5, -1.1), (0.7483, -0.5, 1.1), (0.6364, -0.6364, -1.1), (0.6364, -0.6364, 1.1), (0.5, -0.7483, -1.1), (0.5, -0.7483, 1.1), (0.3444, -0.8315, -1.1), (0.3444, -0.8315, 1.1), (0.1756, -0.8827, -1.1), (0.1756, -0.8827, 1.1), (0.0, -0.9, -1.1), (0.0, -0.9, 1.1), (-0.1756, -0.8827, -1.1), (-0.1756, -0.8827, 1.1), (-0.3444, -0.8315, -1.1), (-0.3444, -0.8315, 1.1), (-0.5, -0.7483, -1.1), (-0.5, -0.7483, 1.1), (0.0, 0.9, 0.8), (-0.6364, -0.6364, 1.1), (-0.7483, -0.5, 1.1), (-0.8315, -0.3444, 1.1), (-0.8827, -0.1756, 1.1), (-0.9, 0.0, 1.1), (-0.8827, 0.1756, 1.1), (-0.8315, 0.3444, 1.1), (-0.7483, 0.5, 1.1), (-0.6364, 0.6364, 1.1), (-0.5, 0.7483, 1.1), (-0.3444, 0.8315, -1.1), (-0.3444, 0.8315, 1.1), (-0.1756, 0.8827, -1.1), (-0.1756, 0.8827, 1.1), (-0.6376, -0.635, 0.8188), (-0.6376, -0.635, -1.1), (-0.7483, -0.5, 0.8742), (-0.8315, -0.3444, 0.9157), (-0.8827, -0.1756, 0.9414), (-0.9, 0.0, 0.95), (-0.8827, 0.1756, 0.9414), (-0.8315, 0.3444, 0.9157), (-0.7483, 0.5, 0.8742), (-0.6364, 0.6364, 0.8182), (-0.5, 0.7483, 0.75), (-0.4984, 0.7492, 0.7492), (-0.4984, 0.7492, -1.1), (0.0, 0.5, -1.1), (0.03626, 0.01289, -1.1), (0.1756, 0.8827, 0.8), (0.3444, 0.8315, 0.8), (0.5, 0.7483, 0.8), (0.6364, 0.6364, 0.8), (0.7483, 0.5, 0.8), (0.8315, 0.3444, 0.8), (0.8827, 0.1756, 0.8), (0.9, 0.0, 0.8), (0.8827, -0.1756, 0.8), (0.8315, -0.3444, 0.8), (0.7483, -0.5, 0.8), (0.6364, -0.6364, 0.8), (0.5, -0.7483, 0.8), (0.3444, -0.8315, 0.8), (0.1756, -0.8827, 0.8), (0.0, -0.9, 0.8), (-0.1756, -0.8827, 0.8), (-0.3444, -0.8315, 0.8), (-0.5, -0.7483, 0.8), (-0.3444, 0.8315, 0.8), (-0.1756, 0.8827, 0.8)], [], [(42, 1, 3, 72), (72, 3, 5, 73), (73, 5, 7, 74), (74, 7, 10, 75), (75, 10, 13, 76), (76, 13, 15, 77), (77, 15, 17, 78), (78, 17, 19, 79), (79, 19, 21, 80), (80, 21, 23, 81), (81, 23, 25, 82), (82, 25, 27, 83), (83, 27, 29, 84), (84, 29, 31, 85), (85, 31, 33, 86), (86, 33, 35, 87), (87, 35, 37, 88), (88, 37, 39, 89), (89, 39, 41, 90), (55, 92, 42, 0), (43, 44, 59, 57), (59, 44, 45, 60), (60, 45, 46, 61), (61, 46, 47, 62), (62, 47, 48, 63), (49, 64, 63, 48), (50, 65, 64, 49), (51, 66, 65, 50), (52, 67, 66, 51), (52, 54, 91, 53, 69, 68, 67), (10, 7, 5, 3, 1, 56, 54, 52, 51, 50, 49, 48, 47, 46, 45, 44, 43, 41, 39, 37, 35, 33, 31, 29, 27, 25, 23, 21, 19, 17, 15, 13), (91, 54, 56, 92), (92, 56, 1, 42), (69, 53, 55, 0, 2, 4, 6, 9, 11, 14, 16, 18, 20, 22, 24, 26, 28, 30, 32, 34, 36, 38, 40, 58, 71, 70), (70, 12, 68, 69), (57, 8, 71, 58), (71, 8, 12, 70), (12, 8, 57, 59, 60, 61, 62, 63, 64, 65, 66, 67, 68), (53, 91, 92, 55), (57, 58, 40, 90), (38, 89, 90, 40), (36, 88, 89, 38), (34, 87, 88, 36), (32, 86, 87, 34), (30, 85, 86, 32), (28, 84, 85, 30), (26, 83, 84, 28), (24, 82, 83, 26), (22, 81, 82, 24), (20, 80, 81, 22), (18, 79, 80, 20), (16, 78, 79, 18), (14, 77, 78, 16), (11, 76, 77, 14), (9, 75, 76, 11), (6, 74, 75, 9), (4, 73, 74, 6), (2, 72, 73, 4), (0, 42, 72, 2), (43, 57, 90, 41)])
me_cylinder.polygons.foreach_set('use_smooth', [1, 1, 1, 1, 1, 1, 1, 1, 1, 1, 1, 1, 1, 1, 1, 1, 1, 1, 1, 1, 1, 1, 1, 1, 1, 1, 1, 1, 1, 1, 1, 1, 1, 1, 0, 0, 0, 0, 1, 1, 1, 1, 1, 1, 1, 1, 1, 1, 1, 1, 1, 1, 1, 1, 1, 1, 1, 1, 1, 1])
_uv = me_cylinder.uv_layers.new(name='UVMap')
_uv.uv.foreach_set('vector', [1.0, 1.0, 1.0, 1.0, 0.9688, 1.0, 0.9688, 1.0, 0.9688, 1.0, 0.9688, 1.0, 0.9375, 1.0, 0.9375, 1.0, 0.9375, 1.0, 0.9375, 1.0, 0.9062, 1.0, 0.9062, 1.0, 0.9062, 1.0, 0.9062, 1.0, 0.875, 1.0, 0.875, 1.0, 0.875, 1.0, 0.875, 1.0, 0.8438, 1.0, 0.8438, 1.0, 0.8438, 1.0, 0.8438, 1.0, 0.8125, 1.0, 0.8125, 1.0, 0.8125, 1.0, 0.8125, 1.0, 0.7812, 1.0, 0.7812, 1.0, 0.7812, 1.0, 0.7812, 1.0, 0.75, 1.0, 0.75, 1.0, 0.75, 1.0, 0.75, 1.0, 0.7188, 1.0, 0.7188, 1.0, 0.7188, 1.0, 0.7188, 1.0, 0.6875, 1.0, 0.6875, 1.0, 0.6875, 1.0, 0.6875, 1.0, 0.6562, 1.0, 0.6562, 1.0, 0.6562, 1.0, 0.6562, 1.0, 0.625, 1.0, 0.625, 1.0, 0.625, 1.0, 0.625, 1.0, 0.5938, 1.0, 0.5938, 1.0, 0.5938, 1.0, 0.5938, 1.0, 0.5625, 1.0, 0.5625, 1.0, 0.5625, 1.0, 0.5625, 1.0, 0.5312, 1.0, 0.5312, 1.0, 0.5312, 1.0, 0.5312, 1.0, 0.5, 1.0, 0.5, 1.0, 0.5, 1.0, 0.5, 1.0, 0.4688, 1.0, 0.4688, 1.0, 0.4688, 1.0, 0.4688, 1.0, 0.4375, 1.0, 0.4375, 1.0, 0.4375, 1.0, 0.4375, 1.0, 0.4062, 1.0, 0.4062, 1.0, 0.03125, 0.5, 0.03125, 1.0, 0.0, 1.0, 0.0, 0.5, 0.375, 1.0, 0.3438, 1.0, 0.3437, 0.9487, 0.3747, 0.9361, 0.3437, 0.9487, 0.3438, 1.0, 0.3125, 1.0, 0.3125, 0.9581, 0.3125, 0.9581, 0.3125, 1.0, 0.2812, 1.0, 0.2812, 0.9639, 0.2812, 0.9639, 0.2812, 1.0, 0.25, 1.0, 0.25, 0.9659, 0.25, 0.9659, 0.25, 1.0, 0.2188, 1.0, 0.2188, 0.9639, 0.1875, 1.0, 0.1875, 0.9581, 0.2188, 0.9639, 0.2188, 1.0, 0.1562, 1.0, 0.1562, 0.9487, 0.1875, 0.9581, 0.1875, 1.0, 0.125, 1.0, 0.125, 0.936, 0.1562, 0.9487, 0.1562, 1.0, 0.09375, 1.0, 0.09375, 0.9205, 0.125, 0.936, 0.125, 1.0, 0.09375, 1.0, 0.0625, 1.0, 0.0625, 1.0, 0.0625, 0.5, 0.09342, 0.5, 0.09342, 0.9203, 0.09375, 0.9205, 0.4197, 0.4197, 0.3833, 0.4496, 0.3418, 0.4717, 0.2968, 0.4854, 0.25, 0.49, 0.2032, 0.4854, 0.1582, 0.4717, 0.1167, 0.4496, 0.08029, 0.4197, 0.05045, 0.3833, 0.02827, 0.3418, 0.01461, 0.2968, 0.01, 0.25, 0.01461, 0.2032, 0.02827, 0.1582, 0.05045, 0.1167, 0.08029, 0.08029, 0.1167, 0.05045, 0.1582, 0.02827, 0.2032, 0.01461, 0.25, 0.01, 0.2968, 0.01461, 0.3418, 0.02827, 0.3833, 0.05045, 0.4197, 0.08029, 0.4496, 0.1167, 0.4717, 0.1582, 0.4854, 0.2032, 0.49, 0.25, 0.4854, 0.2968, 0.4717, 0.3418, 0.4496, 0.3833, 0.0625, 1.0, 0.0625, 1.0, 0.03125, 1.0, 0.03125, 1.0, 0.03125, 1.0, 0.03125, 1.0, 0.0, 1.0, 0.0, 1.0, 0.6171, 0.4498, 0.6582, 0.4717, 0.7032, 0.4854, 0.75, 0.49, 0.7968, 0.4854, 0.8418, 0.4717, 0.8833, 0.4496, 0.9197, 0.4197, 0.9496, 0.3833, 0.9717, 0.3418, 0.9854, 0.2968, 0.99, 0.25, 0.9854, 0.2032, 0.9717, 0.1582, 0.9496, 0.1167, 0.9197, 0.08029, 0.8833, 0.05045, 0.8418, 0.02827, 0.7968, 0.01461, 0.75, 0.01, 0.7032, 0.01461, 0.6582, 0.02827, 0.6167, 0.05045, 0.58, 0.08067, 0.75, 0.2519, 0.75, 0.3833, 0.3897, 0.5625, 0.625, 0.5625, 0.6393, 0.5145, 0.375, 0.5145, 0.6433, 0.7489, 0.625, 0.6875, 0.3897, 0.6875, 0.371, 0.7489, 0.3897, 0.6875, 0.625, 0.6875, 0.625, 0.5625, 0.3897, 0.5625, 0.625, 0.5625, 0.625, 0.6875, 0.6433, 0.7489, 0.6465, 0.7192, 0.6489, 0.6888, 0.6503, 0.6587, 0.6508, 0.6296, 0.6503, 0.602, 0.6489, 0.5765, 0.6465, 0.5534, 0.6433, 0.5326, 0.6394, 0.5146, 0.6393, 0.5145, 0.0625, 0.5, 0.0625, 1.0, 0.03125, 1.0, 0.03125, 0.5, 0.3747, 0.9361, 0.3747, 0.5, 0.4062, 0.5, 0.4062, 1.0, 0.4375, 0.5, 0.4375, 1.0, 0.4062, 1.0, 0.4062, 0.5, 0.4688, 0.5, 0.4688, 1.0, 0.4375, 1.0, 0.4375, 0.5, 0.5, 0.5, 0.5, 1.0, 0.4688, 1.0, 0.4688, 0.5, 0.5312, 0.5, 0.5312, 1.0, 0.5, 1.0, 0.5, 0.5, 0.5625, 0.5, 0.5625, 1.0, 0.5312, 1.0, 0.5312, 0.5, 0.5938, 0.5, 0.5938, 1.0, 0.5625, 1.0, 0.5625, 0.5, 0.625, 0.5, 0.625, 1.0, 0.5938, 1.0, 0.5938, 0.5, 0.6562, 0.5, 0.6562, 1.0, 0.625, 1.0, 0.625, 0.5, 0.6875, 0.5, 0.6875, 1.0, 0.6562, 1.0, 0.6562, 0.5, 0.7188, 0.5, 0.7188, 1.0, 0.6875, 1.0, 0.6875, 0.5, 0.75, 0.5, 0.75, 1.0, 0.7188, 1.0, 0.7188, 0.5, 0.7812, 0.5, 0.7812, 1.0, 0.75, 1.0, 0.75, 0.5, 0.8125, 0.5, 0.8125, 1.0, 0.7812, 1.0, 0.7812, 0.5, 0.8438, 0.5, 0.8438, 1.0, 0.8125, 1.0, 0.8125, 0.5, 0.875, 0.5, 0.875, 1.0, 0.8438, 1.0, 0.8438, 0.5, 0.9062, 0.5, 0.9062, 1.0, 0.875, 1.0, 0.875, 0.5, 0.9375, 0.5, 0.9375, 1.0, 0.9062, 1.0, 0.9062, 0.5, 0.9688, 0.5, 0.9688, 1.0, 0.9375, 1.0, 0.9375, 0.5, 1.0, 0.5, 1.0, 1.0, 0.9688, 1.0, 0.9688, 0.5, 0.375, 1.0, 0.3747, 0.9361, 0.4062, 1.0, 0.4062, 1.0])
me_cylinder.materials.append(mat_fuel)
me_cylinder.update()
me_cylinder_001 = bpy.data.meshes.new('Cylinder.001')
me_cylinder_001.from_pydata([(0.0, 1.0, -2.0), (0.0, 1.0, 2.0), (0.1951, 0.9808, -2.0), (0.1951, 0.9808, 2.0), (0.3827, 0.9239, -2.0), (0.3827, 0.9239, 2.0), (0.5556, 0.8315, -2.0), (0.5556, 0.8315, 2.0), (0.7071, 0.7071, -2.0), (0.7071, 0.7071, 2.0), (0.8315, 0.5556, -2.0), (0.8315, 0.5556, 2.0), (0.9239, 0.3827, -2.0), (0.9239, 0.3827, 2.0), (0.9808, 0.1951, -2.0), (0.9808, 0.1951, 2.0), (1.0, 0.0, -2.0), (1.0, 0.0, 2.0), (0.9808, -0.1951, -2.0), (0.9808, -0.1951, 2.0), (0.9239, -0.3827, -2.0), (0.9239, -0.3827, 2.0), (0.8315, -0.5556, -2.0), (0.8315, -0.5556, 2.0), (0.7071, -0.7071, -2.0), (0.7071, -0.7071, 2.0), (0.5556, -0.8315, -2.0), (0.5556, -0.8315, 2.0), (0.3827, -0.9239, -2.0), (0.3827, -0.9239, 2.0), (0.1951, -0.9808, -2.0), (0.1951, -0.9808, 2.0), (0.0, -1.0, -2.0), (0.0, -1.0, 2.0), (-0.1951, -0.9808, -2.0), (-0.1951, -0.9808, 2.0), (-0.3827, -0.9239, -2.0), (-0.3827, -0.9239, 2.0), (-0.5556, -0.8315, -2.0), (-0.5556, -0.8315, 2.0), (-0.7071, -0.7071, -2.0), (-0.7071, -0.7071, 2.0), (-0.8315, -0.5556, -2.0), (-0.8315, -0.5556, 2.0), (-0.9239, -0.3827, -2.0), (-0.9239, -0.3827, 2.0), (-0.9808, -0.1951, -2.0), (-0.9808, -0.1951, 2.0), (-1.0, 0.0, -2.0), (-1.0, 0.0, 2.0), (-0.9808, 0.1951, -2.0), (-0.9808, 0.1951, 2.0), (-0.9239, 0.3827, -2.0), (-0.9239, 0.3827, 2.0), (-0.8315, 0.5556, -2.0), (-0.8315, 0.5556, 2.0), (-0.7071, 0.7071, -2.0), (-0.7071, 0.7071, 2.0), (-0.5556, 0.8315, -2.0), (-0.5556, 0.8315, 2.0), (-0.3827, 0.9239, -2.0), (-0.3827, 0.9239, 2.0), (-0.1951, 0.9808, -2.0), (-0.1951, 0.9808, 2.0)], [], [(0, 1, 3, 2), (2, 3, 5, 4), (4, 5, 7, 6), (6, 7, 9, 8), (8, 9, 11, 10), (10, 11, 13, 12), (12, 13, 15, 14), (14, 15, 17, 16), (16, 17, 19, 18), (18, 19, 21, 20), (20, 21, 23, 22), (22, 23, 25, 24), (24, 25, 27, 26), (26, 27, 29, 28), (28, 29, 31, 30), (30, 31, 33, 32), (32, 33, 35, 34), (34, 35, 37, 36), (36, 37, 39, 38), (38, 39, 41, 40), (40, 41, 43, 42), (42, 43, 45, 44), (44, 45, 47, 46), (46, 47, 49, 48), (48, 49, 51, 50), (50, 51, 53, 52), (52, 53, 55, 54), (54, 55, 57, 56), (56, 57, 59, 58), (58, 59, 61, 60), (3, 1, 63, 61, 59, 57, 55, 53, 51, 49, 47, 45, 43, 41, 39, 37, 35, 33, 31, 29, 27, 25, 23, 21, 19, 17, 15, 13, 11, 9, 7, 5), (60, 61, 63, 62), (62, 63, 1, 0), (0, 2, 4, 6, 8, 10, 12, 14, 16, 18, 20, 22, 24, 26, 28, 30, 32, 34, 36, 38, 40, 42, 44, 46, 48, 50, 52, 54, 56, 58, 60, 62)])
me_cylinder_001.polygons.foreach_set('use_smooth', [True] * 34)
_uv = me_cylinder_001.uv_layers.new(name='UVMap')
_uv.uv.foreach_set('vector', [1.0, 0.5, 1.0, 1.0, 0.9688, 1.0, 0.9688, 0.5, 0.9688, 0.5, 0.9688, 1.0, 0.9375, 1.0, 0.9375, 0.5, 0.9375, 0.5, 0.9375, 1.0, 0.9062, 1.0, 0.9062, 0.5, 0.9062, 0.5, 0.9062, 1.0, 0.875, 1.0, 0.875, 0.5, 0.875, 0.5, 0.875, 1.0, 0.8438, 1.0, 0.8438, 0.5, 0.8438, 0.5, 0.8438, 1.0, 0.8125, 1.0, 0.8125, 0.5, 0.8125, 0.5, 0.8125, 1.0, 0.7812, 1.0, 0.7812, 0.5, 0.7812, 0.5, 0.7812, 1.0, 0.75, 1.0, 0.75, 0.5, 0.75, 0.5, 0.75, 1.0, 0.7188, 1.0, 0.7188, 0.5, 0.7188, 0.5, 0.7188, 1.0, 0.6875, 1.0, 0.6875, 0.5, 0.6875, 0.5, 0.6875, 1.0, 0.6562, 1.0, 0.6562, 0.5, 0.6562, 0.5, 0.6562, 1.0, 0.625, 1.0, 0.625, 0.5, 0.625, 0.5, 0.625, 1.0, 0.5938, 1.0, 0.5938, 0.5, 0.5938, 0.5, 0.5938, 1.0, 0.5625, 1.0, 0.5625, 0.5, 0.5625, 0.5, 0.5625, 1.0, 0.5312, 1.0, 0.5312, 0.5, 0.5312, 0.5, 0.5312, 1.0, 0.5, 1.0, 0.5, 0.5, 0.5, 0.5, 0.5, 1.0, 0.4688, 1.0, 0.4688, 0.5, 0.4688, 0.5, 0.4688, 1.0, 0.4375, 1.0, 0.4375, 0.5, 0.4375, 0.5, 0.4375, 1.0, 0.4062, 1.0, 0.4062, 0.5, 0.4062, 0.5, 0.4062, 1.0, 0.375, 1.0, 0.375, 0.5, 0.375, 0.5, 0.375, 1.0, 0.3438, 1.0, 0.3438, 0.5, 0.3438, 0.5, 0.3438, 1.0, 0.3125, 1.0, 0.3125, 0.5, 0.3125, 0.5, 0.3125, 1.0, 0.2812, 1.0, 0.2812, 0.5, 0.2812, 0.5, 0.2812, 1.0, 0.25, 1.0, 0.25, 0.5, 0.25, 0.5, 0.25, 1.0, 0.2188, 1.0, 0.2188, 0.5, 0.2188, 0.5, 0.2188, 1.0, 0.1875, 1.0, 0.1875, 0.5, 0.1875, 0.5, 0.1875, 1.0, 0.1562, 1.0, 0.1562, 0.5, 0.1562, 0.5, 0.1562, 1.0, 0.125, 1.0, 0.125, 0.5, 0.125, 0.5, 0.125, 1.0, 0.09375, 1.0, 0.09375, 0.5, 0.09375, 0.5, 0.09375, 1.0, 0.0625, 1.0, 0.0625, 0.5, 0.2968, 0.4854, 0.25, 0.49, 0.2032, 0.4854, 0.1582, 0.4717, 0.1167, 0.4496, 0.08029, 0.4197, 0.05045, 0.3833, 0.02827, 0.3418, 0.01461, 0.2968, 0.01, 0.25, 0.01461, 0.2032, 0.02827, 0.1582, 0.05045, 0.1167, 0.08029, 0.08029, 0.1167, 0.05045, 0.1582, 0.02827, 0.2032, 0.01461, 0.25, 0.01, 0.2968, 0.01461, 0.3418, 0.02827, 0.3833, 0.05045, 0.4197, 0.08029, 0.4496, 0.1167, 0.4717, 0.1582, 0.4854, 0.2032, 0.49, 0.25, 0.4854, 0.2968, 0.4717, 0.3418, 0.4496, 0.3833, 0.4197, 0.4197, 0.3833, 0.4496, 0.3418, 0.4717, 0.0625, 0.5, 0.0625, 1.0, 0.03125, 1.0, 0.03125, 0.5, 0.03125, 0.5, 0.03125, 1.0, 0.0, 1.0, 0.0, 0.5, 0.75, 0.49, 0.7968, 0.4854, 0.8418, 0.4717, 0.8833, 0.4496, 0.9197, 0.4197, 0.9496, 0.3833, 0.9717, 0.3418, 0.9854, 0.2968, 0.99, 0.25, 0.9854, 0.2032, 0.9717, 0.1582, 0.9496, 0.1167, 0.9197, 0.08029, 0.8833, 0.05045, 0.8418, 0.02827, 0.7968, 0.01461, 0.75, 0.01, 0.7032, 0.01461, 0.6582, 0.02827, 0.6167, 0.05045, 0.5803, 0.08029, 0.5504, 0.1167, 0.5283, 0.1582, 0.5146, 0.2032, 0.51, 0.25, 0.5146, 0.2968, 0.5283, 0.3418, 0.5504, 0.3833, 0.5803, 0.4197, 0.6167, 0.4496, 0.6582, 0.4717, 0.7032, 0.4854])
me_cylinder_001.materials.append(mat_shell)
me_cylinder_001.update()
me_cylinder_002 = bpy.data.meshes.new('Cylinder.002')
me_cylinder_002.from_pydata([(1.0, 0.0, 0.6), (0.9808, -0.1951, 0.6), (0.9239, -0.3827, 0.6), (0.8315, -0.5556, 0.6), (0.7071, -0.7071, 0.6), (0.5556, -0.8315, 0.6), (0.3827, -0.9239, 0.6), (0.1951, -0.9808, 0.6), (0.0, -1.0, 0.6), (-0.1951, -0.9808, 0.6), (-0.3827, -0.9239, 0.6), (-0.5556, -0.8315, 0.6), (-0.7071, -0.7071, 0.6), (-0.8315, -0.5556, 0.6), (-0.9239, -0.3827, 0.6), (-0.9808, -0.1951, 0.6), (-1.0, 0.0, 0.6), (1.0, 0.0, 0.85), (0.9808, -0.1951, 0.85), (0.9239, -0.3827, 0.85), (0.8315, -0.5556, 0.85), (0.7071, -0.7071, 0.85), (0.5556, -0.8315, 0.85), (0.3827, -0.9239, 0.85), (0.1951, -0.9808, 0.85), (0.0, -1.0, 0.85), (-0.1951, -0.9808, 0.85), (-0.3827, -0.9239, 0.85), (-0.5539, -0.8324, 0.85), (-0.7071, -0.7071, 0.85), (-0.8315, -0.5556, 0.85), (-0.9239, -0.3827, 0.85), (-0.9808, -0.1951, 0.85), (-1.0, 0.0, 0.85), (0.7488, 0.0, 1.5), (1.0, 0.0, 1.25), (0.7344, -0.1461, 1.5), (0.9808, -0.1951, 1.25), (0.6918, -0.2865, 1.5), (0.9239, -0.3827, 1.25), (0.6226, -0.416, 1.5), (0.8315, -0.5556, 1.25), (0.5295, -0.5295, 1.5), (0.7071, -0.7071, 1.25), (0.416, -0.6226, 1.5), (0.5556, -0.8315, 1.25), (0.2865, -0.6918, 1.5), (0.3827, -0.9239, 1.25), (0.1461, -0.7344, 1.5), (0.1951, -0.9808, 1.25), (0.0, -0.7488, 1.5), (0.0, -1.0, 1.25), (-0.1461, -0.7344, 1.5), (-0.1951, -0.9808, 1.25), (-0.2865, -0.6918, 1.5), (-0.3827, -0.9239, 1.25), (-0.416, -0.6226, 1.5), (-0.5556, -0.8315, 1.25), (-0.5295, -0.5295, 1.5), (-0.7071, -0.7071, 1.25), (-0.6226, -0.416, 1.5), (-0.8315, -0.5556, 1.25), (-0.6918, -0.2865, 1.5), (-0.9239, -0.3827, 1.25), (-0.7344, -0.1461, 1.5), (-0.9808, -0.1951, 1.25), (-0.7488, 0.0, 1.5), (-1.0, 0.0, 1.25), (0.9, 0.0, 0.6), (0.8827, -0.1756, 0.6), (0.8315, -0.3444, 0.6), (0.7483, -0.5, 0.6), (0.6364, -0.6364, 0.6), (0.5, -0.7483, 0.6), (0.3444, -0.8315, 0.6), (0.1756, -0.8827, 0.6), (0.0, -0.9, 0.6), (-0.1756, -0.8827, 0.6), (-0.3444, -0.8315, 0.6), (-0.5, -0.7483, 0.6), (-0.6364, -0.6364, 0.6), (-0.7483, -0.5, 0.6), (-0.8315, -0.3444, 0.6), (-0.8827, -0.1756, 0.6), (-0.9, 0.0, 0.6), (0.9, 0.0, 0.7), (0.8827, -0.1756, 0.7), (0.8315, -0.3444, 0.7), (0.7483, -0.5, 0.7), (0.6364, -0.6364, 0.7), (0.5, -0.7483, 0.7), (0.3444, -0.8315, 0.7), (0.1756, -0.8827, 0.7), (0.0, -0.9, 0.7), (-0.1756, -0.8827, 0.7), (-0.3444, -0.8315, 0.7), (-0.5, -0.7483, 0.7), (-0.6364, -0.6364, 0.7), (-0.7483, -0.5, 0.7), (-0.8315, -0.3444, 0.7), (-0.8827, -0.1756, 0.7), (-0.9, 0.0, 0.7), (-0.2496, 0.0, 1.25), (0.2496, 0.0, 1.25), (0.2306, -0.09552, 1.25), (0.1765, -0.1765, 1.25), (0.09552, -0.2306, 1.25), (0.0, -0.2496, 1.25), (-0.09552, -0.2306, 1.25), (-0.1765, -0.1765, 1.25), (-0.2306, -0.09552, 1.25), (0.2496, 0.0, 1.35), (0.4025, -3.725e-09, 1.5), (0.2306, -0.09552, 1.35), (0.3719, -0.154, 1.5), (0.1765, -0.1765, 1.35), (0.2846, -0.2846, 1.5), (0.09552, -0.2306, 1.35), (0.154, -0.3719, 1.5), (0.0, -0.2496, 1.35), (0.0, -0.4025, 1.5), (-0.09552, -0.2306, 1.35), (-0.154, -0.3719, 1.5), (-0.1765, -0.1765, 1.35), (-0.2846, -0.2846, 1.5), (-0.2306, -0.09552, 1.35), (-0.3719, -0.154, 1.5), (-0.4025, 0.0, 1.5), (-0.2496, 0.0, 1.35)], [], [(13, 14, 82, 81), (15, 32, 33, 16), (14, 31, 32, 15), (13, 30, 31, 14), (12, 29, 30, 13), (11, 28, 29, 12), (10, 27, 28, 11), (9, 26, 27, 10), (8, 25, 26, 9), (7, 24, 25, 8), (6, 23, 24, 7), (5, 22, 23, 6), (4, 21, 22, 5), (3, 20, 21, 4), (2, 19, 20, 3), (1, 18, 19, 2), (0, 17, 18, 1), (37, 35, 34, 36), (39, 37, 36, 38), (41, 39, 38, 40), (43, 41, 40, 42), (45, 43, 42, 44), (47, 45, 44, 46), (49, 47, 46, 48), (51, 49, 48, 50), (53, 51, 50, 52), (55, 53, 52, 54), (57, 55, 54, 56), (59, 57, 56, 58), (61, 59, 58, 60), (63, 61, 60, 62), (65, 63, 62, 64), (67, 65, 64, 66), (17, 35, 37, 18), (18, 37, 39, 19), (19, 39, 41, 20), (20, 41, 43, 21), (21, 43, 45, 22), (22, 45, 47, 23), (23, 47, 49, 24), (24, 49, 51, 25), (25, 51, 53, 26), (26, 53, 55, 27), (27, 55, 57, 28), (28, 57, 59, 29), (29, 59, 61, 30), (30, 61, 63, 31), (31, 63, 65, 32), (32, 65, 67, 33), (79, 80, 97, 96), (0, 1, 69, 68), (7, 8, 76, 75), (14, 15, 83, 82), (1, 2, 70, 69), (8, 9, 77, 76), (15, 16, 84, 83), (2, 3, 71, 70), (9, 10, 78, 77), (3, 4, 72, 71), (10, 11, 79, 78), (4, 5, 73, 72), (11, 12, 80, 79), (5, 6, 74, 73), (12, 13, 81, 80), (6, 7, 75, 74), (80, 81, 98, 97), (81, 82, 99, 98), (68, 69, 86, 85), (82, 83, 100, 99), (69, 70, 87, 86), (83, 84, 101, 100), (70, 71, 88, 87), (71, 72, 89, 88), (72, 73, 90, 89), (73, 74, 91, 90), (74, 75, 92, 91), (75, 76, 93, 92), (76, 77, 94, 93), (77, 78, 95, 94), (78, 79, 96, 95), (101, 85, 86, 87, 88, 89, 90, 91, 92, 93, 94, 95, 96, 97, 98, 99, 100), (0, 68, 85, 101, 84, 16, 33, 17), (103, 102, 110, 109, 108, 107, 106, 105, 104), (35, 17, 33, 67, 102, 103), (111, 113, 114, 112), (113, 115, 116, 114), (115, 117, 118, 116), (117, 119, 120, 118), (119, 121, 122, 120), (121, 123, 124, 122), (123, 125, 126, 124), (125, 128, 127, 126), (38, 36, 34, 112, 114), (35, 103, 111, 112, 34), (113, 111, 103, 104), (115, 113, 104, 105), (40, 38, 114, 116, 42), (117, 115, 105, 106), (44, 42, 116, 118, 46), (119, 117, 106, 107), (50, 48, 46, 118, 120), (121, 119, 107, 108), (54, 52, 50, 120, 122), (123, 121, 108, 109), (58, 56, 54, 122, 124), (125, 123, 109, 110), (60, 58, 124, 126, 62), (128, 125, 110, 102), (64, 62, 126, 127, 66), (67, 66, 127, 128, 102)])
me_cylinder_002.polygons.foreach_set('use_smooth', [True] * 110)
_uv = me_cylinder_002.uv_layers.new(name='UVMap')
_uv.uv.foreach_set('vector', [0.3438, 0.5, 0.3125, 0.5, 0.3125, 0.5, 0.3438, 0.5, 0.2812, 0.5, 0.2812, 0.5, 0.25, 0.5, 0.25, 0.5, 0.3125, 0.5, 0.3125, 0.5, 0.2812, 0.5, 0.2812, 0.5, 0.3438, 0.5, 0.3438, 0.5, 0.3125, 0.5, 0.3125, 0.5, 0.375, 0.5, 0.375, 0.5, 0.3438, 0.5, 0.3438, 0.5, 0.4062, 0.5, 0.4066, 0.5, 0.375, 0.5, 0.375, 0.5, 0.4375, 0.5, 0.4375, 0.5, 0.4066, 0.5, 0.4062, 0.5, 0.4688, 0.5, 0.4688, 0.5, 0.4375, 0.5, 0.4375, 0.5, 0.5, 0.5, 0.5, 0.5, 0.4688, 0.5, 0.4688, 0.5, 0.5312, 0.5, 0.5312, 0.5, 0.5, 0.5, 0.5, 0.5, 0.5625, 0.5, 0.5625, 0.5, 0.5312, 0.5, 0.5312, 0.5, 0.5938, 0.5, 0.5938, 0.5, 0.5625, 0.5, 0.5625, 0.5, 0.625, 0.5, 0.625, 0.5, 0.5938, 0.5, 0.5938, 0.5, 0.6562, 0.5, 0.6562, 0.5, 0.625, 0.5, 0.625, 0.5, 0.6875, 0.5, 0.6875, 0.5, 0.6562, 0.5, 0.6562, 0.5, 0.7188, 0.5, 0.7188, 0.5, 0.6875, 0.5, 0.6875, 0.5, 0.75, 0.5, 0.75, 0.5, 0.7188, 0.5, 0.7188, 0.5, 0.4854, 0.2032, 0.49, 0.25, 0.4297, 0.25, 0.4263, 0.2149, 0.4717, 0.1582, 0.4854, 0.2032, 0.4263, 0.2149, 0.416, 0.1812, 0.4496, 0.1167, 0.4717, 0.1582, 0.416, 0.1812, 0.3994, 0.1502, 0.4197, 0.08029, 0.4496, 0.1167, 0.3994, 0.1502, 0.3771, 0.1229, 0.3833, 0.05045, 0.4197, 0.08029, 0.3771, 0.1229, 0.3498, 0.1006, 0.3418, 0.02827, 0.3833, 0.05045, 0.3498, 0.1006, 0.3188, 0.08397, 0.2968, 0.01461, 0.3418, 0.02827, 0.3188, 0.08397, 0.2851, 0.07374, 0.25, 0.01, 0.2968, 0.01461, 0.2851, 0.07374, 0.25, 0.07029, 0.2032, 0.01461, 0.25, 0.01, 0.25, 0.07029, 0.2149, 0.07374, 0.1582, 0.02827, 0.2032, 0.01461, 0.2149, 0.07374, 0.1812, 0.08397, 0.1167, 0.05045, 0.1582, 0.02827, 0.1812, 0.08397, 0.1502, 0.1006, 0.08029, 0.08029, 0.1167, 0.05045, 0.1502, 0.1006, 0.1229, 0.1229, 0.05045, 0.1167, 0.08029, 0.08029, 0.1229, 0.1229, 0.1006, 0.1502, 0.02827, 0.1582, 0.05045, 0.1167, 0.1006, 0.1502, 0.08397, 0.1812, 0.01461, 0.2032, 0.02827, 0.1582, 0.08397, 0.1812, 0.07374, 0.2149, 0.01, 0.25, 0.01461, 0.2032, 0.07374, 0.2149, 0.07029, 0.25, 0.75, 0.5, 0.75, 0.75, 0.7188, 0.75, 0.7188, 0.5, 0.7188, 0.5, 0.7188, 0.75, 0.6875, 0.75, 0.6875, 0.5, 0.6875, 0.5, 0.6875, 0.75, 0.6562, 0.75, 0.6562, 0.5, 0.6562, 0.5, 0.6562, 0.75, 0.625, 0.75, 0.625, 0.5, 0.625, 0.5, 0.625, 0.75, 0.5937, 0.75, 0.5938, 0.5, 0.5938, 0.5, 0.5937, 0.75, 0.5625, 0.75, 0.5625, 0.5, 0.5625, 0.5, 0.5625, 0.75, 0.5313, 0.75, 0.5312, 0.5, 0.5312, 0.5, 0.5313, 0.75, 0.5, 0.75, 0.5, 0.5, 0.5, 0.5, 0.5, 0.75, 0.4688, 0.75, 0.4688, 0.5, 0.4688, 0.5, 0.4688, 0.75, 0.4375, 0.75, 0.4375, 0.5, 0.4375, 0.5, 0.4375, 0.75, 0.4062, 0.75, 0.4066, 0.5, 0.4066, 0.5, 0.4062, 0.75, 0.375, 0.75, 0.375, 0.5, 0.375, 0.5, 0.375, 0.75, 0.3437, 0.75, 0.3438, 0.5, 0.3438, 0.5, 0.3437, 0.75, 0.3125, 0.75, 0.3125, 0.5, 0.3125, 0.5, 0.3125, 0.75, 0.2813, 0.75, 0.2812, 0.5, 0.2812, 0.5, 0.2813, 0.75, 0.25, 0.75, 0.25, 0.5, 0.4062, 0.5, 0.375, 0.5, 0.375, 0.5, 0.4062, 0.5, 0.75, 0.5, 0.7188, 0.5, 0.7188, 0.5, 0.75, 0.5, 0.5312, 0.5, 0.5, 0.5, 0.5, 0.5, 0.5312, 0.5, 0.3125, 0.5, 0.2812, 0.5, 0.2812, 0.5, 0.3125, 0.5, 0.7188, 0.5, 0.6875, 0.5, 0.6875, 0.5, 0.7188, 0.5, 0.5, 0.5, 0.4688, 0.5, 0.4688, 0.5, 0.5, 0.5, 0.2812, 0.5, 0.25, 0.5, 0.25, 0.5, 0.2812, 0.5, 0.6875, 0.5, 0.6562, 0.5, 0.6562, 0.5, 0.6875, 0.5, 0.4688, 0.5, 0.4375, 0.5, 0.4375, 0.5, 0.4688, 0.5, 0.6562, 0.5, 0.625, 0.5, 0.625, 0.5, 0.6562, 0.5, 0.4375, 0.5, 0.4062, 0.5, 0.4062, 0.5, 0.4375, 0.5, 0.625, 0.5, 0.5938, 0.5, 0.5938, 0.5, 0.625, 0.5, 0.4062, 0.5, 0.375, 0.5, 0.375, 0.5, 0.4062, 0.5, 0.5938, 0.5, 0.5625, 0.5, 0.5625, 0.5, 0.5938, 0.5, 0.375, 0.5, 0.3438, 0.5, 0.3438, 0.5, 0.375, 0.5, 0.5625, 0.5, 0.5312, 0.5, 0.5312, 0.5, 0.5625, 0.5, 0.375, 0.5, 0.3438, 0.5, 0.3438, 0.5, 0.375, 0.5, 0.3438, 0.5, 0.3125, 0.5, 0.3125, 0.5, 0.3438, 0.5, 0.75, 0.5, 0.7188, 0.5, 0.7188, 0.5, 0.75, 0.5, 0.3125, 0.5, 0.2812, 0.5, 0.2812, 0.5, 0.3125, 0.5, 0.7188, 0.5, 0.6875, 0.5, 0.6875, 0.5, 0.7188, 0.5, 0.2812, 0.5, 0.25, 0.5, 0.25, 0.5, 0.2812, 0.5, 0.6875, 0.5, 0.6562, 0.5, 0.6562, 0.5, 0.6875, 0.5, 0.6562, 0.5, 0.625, 0.5, 0.625, 0.5, 0.6562, 0.5, 0.625, 0.5, 0.5938, 0.5, 0.5938, 0.5, 0.625, 0.5, 0.5938, 0.5, 0.5625, 0.5, 0.5625, 0.5, 0.5938, 0.5, 0.5625, 0.5, 0.5312, 0.5, 0.5312, 0.5, 0.5625, 0.5, 0.5312, 0.5, 0.5, 0.5, 0.5, 0.5, 0.5312, 0.5, 0.5, 0.5, 0.4688, 0.5, 0.4688, 0.5, 0.5, 0.5, 0.4688, 0.5, 0.4375, 0.5, 0.4375, 0.5, 0.4688, 0.5, 0.4375, 0.5, 0.4062, 0.5, 0.4062, 0.5, 0.4375, 0.5, 0.51, 0.25, 0.99, 0.25, 0.9854, 0.2032, 0.9717, 0.1582, 0.9496, 0.1167, 0.9197, 0.08029, 0.8833, 0.05045, 0.8418, 0.02827, 0.7968, 0.01461, 0.75, 0.01, 0.7032, 0.01461, 0.6582, 0.02827, 0.6167, 0.05045, 0.5803, 0.08029, 0.5504, 0.1167, 0.5283, 0.1582, 0.5146, 0.2032, 0.75, 0.5, 0.75, 0.5, 0.75, 0.5, 0.51, 0.25, 0.25, 0.5, 0.25, 0.5, 0.25, 0.5, 0.75, 0.5, 0.4297, 0.25, 0.07029, 0.25, 0.08397, 0.1812, 0.1229, 0.1229, 0.1812, 0.08397, 0.25, 0.07029, 0.3188, 0.08397, 0.3771, 0.1229, 0.416, 0.1812, 0.49, 0.25, 0.75, 0.5, 0.25, 0.5, 0.25, 0.75, 0.07029, 0.25, 0.4297, 0.25, 0.4297, 0.25, 0.416, 0.1812, 0.416, 0.1812, 0.4297, 0.25, 0.416, 0.1812, 0.3771, 0.1229, 0.3771, 0.1229, 0.416, 0.1812, 0.3771, 0.1229, 0.3188, 0.08397, 0.3188, 0.08397, 0.3771, 0.1229, 0.3188, 0.08397, 0.25, 0.07029, 0.25, 0.07029, 0.3188, 0.08397, 0.25, 0.07029, 0.1812, 0.08397, 0.1812, 0.08397, 0.25, 0.07029, 0.1812, 0.08397, 0.1229, 0.1229, 0.1229, 0.1229, 0.1812, 0.08397, 0.1229, 0.1229, 0.08397, 0.1812, 0.08397, 0.1812, 0.1229, 0.1229, 0.08397, 0.1812, 0.185, 0.4295, 0.07029, 0.25, 0.08397, 0.1812, 0.416, 0.1812, 0.4263, 0.2149, 0.4297, 0.25, 0.4297, 0.25, 0.416, 0.1812, 0.49, 0.25, 0.4297, 0.25, 0.4297, 0.25, 0.4297, 0.25, 0.4297, 0.25, 0.416, 0.1812, 0.4297, 0.25, 0.4297, 0.25, 0.416, 0.1812, 0.3771, 0.1229, 0.416, 0.1812, 0.416, 0.1812, 0.3771, 0.1229, 0.3994, 0.1502, 0.416, 0.1812, 0.416, 0.1812, 0.3771, 0.1229, 0.3771, 0.1229, 0.3188, 0.08397, 0.3771, 0.1229, 0.3771, 0.1229, 0.3188, 0.08397, 0.3498, 0.1006, 0.3771, 0.1229, 0.3771, 0.1229, 0.3188, 0.08397, 0.3188, 0.08397, 0.25, 0.07029, 0.3188, 0.08397, 0.3188, 0.08397, 0.25, 0.07029, 0.25, 0.07029, 0.2851, 0.07374, 0.3188, 0.08397, 0.3188, 0.08397, 0.25, 0.07029, 0.1812, 0.08397, 0.25, 0.07029, 0.25, 0.07029, 0.1812, 0.08397, 0.1812, 0.08397, 0.2149, 0.07374, 0.25, 0.07029, 0.25, 0.07029, 0.1812, 0.08397, 0.1229, 0.1229, 0.1812, 0.08397, 0.1812, 0.08397, 0.1229, 0.1229, 0.1229, 0.1229, 0.1502, 0.1006, 0.1812, 0.08397, 0.1812, 0.08397, 0.1229, 0.1229, 0.08397, 0.1812, 0.1229, 0.1229, 0.1229, 0.1229, 0.08397, 0.1812, 0.1006, 0.1502, 0.1229, 0.1229, 0.1229, 0.1229, 0.08397, 0.1812, 0.08397, 0.1812, 0.185, 0.4295, 0.08397, 0.1812, 0.08397, 0.1812, 0.07029, 0.25, 0.07374, 0.2149, 0.08397, 0.1812, 0.08397, 0.1812, 0.07029, 0.25, 0.07029, 0.25, 0.25, 0.75, 0.07029, 0.25, 0.07029, 0.25, 0.185, 0.4295, 0.31, 0.625])
me_cylinder_002.materials.append(mat_shell)
me_cylinder_002.update()
me_plane = bpy.data.meshes.new('Plane')
me_plane.from_pydata([(-1.66, 0.16, 1.9), (-1.34, 0.16, 1.9), (-1.66, -0.16, 1.9), (-1.34, -0.16, 1.9), (1.9, 0.16, 0.16), (1.9, 0.16, -0.16), (1.9, -0.16, 0.16), (1.9, -0.16, -0.16), (-1.34, 0.16, -1.0), (-1.66, 0.16, -1.0), (-1.34, -0.16, -1.0), (-1.66, -0.16, -1.0), (-0.16, 0.5, 2.46), (-0.16, 0.5, 2.14), (0.16, 0.5, 2.46), (0.16, 0.5, 2.14), (1.34, -0.6, -1.66), (1.34, -0.6, -1.34), (1.66, -0.6, -1.66), (1.66, -0.6, -1.34), (0.16, 0.16, -2.4), (-0.16, 0.16, -2.4), (0.16, -0.16, -2.4), (-0.16, -0.16, -2.4), (0.7, 0.3, 0.9), (0.7, 0.3, 0.3), (0.7, -0.3, 0.9), (0.7, -0.3, 0.3), (-0.7, 0.3, -0.3), (-0.7, 0.3, 0.3), (-0.7, -0.3, -0.3), (-0.7, -0.3, 0.3)], [], [(0, 2, 3, 1), (4, 6, 7, 5), (8, 10, 11, 9), (12, 14, 15, 13), (16, 18, 19, 17), (20, 22, 23, 21), (24, 26, 27, 25), (28, 30, 31, 29)])
_uv = me_plane.uv_layers.new(name='UVMap')
_uv.uv.foreach_set('vector', [0.0, 0.0, 0.0, 1.0, 1.0, 1.0, 1.0, 0.0, 0.0, 0.0, 0.0, 1.0, 1.0, 1.0, 1.0, 0.0, 0.0, 0.0, 0.0, 1.0, 1.0, 1.0, 1.0, 0.0, 0.0, 0.0, 0.0, 1.0, 1.0, 1.0, 1.0, 0.0, 0.0, 0.0, 0.0, 1.0, 1.0, 1.0, 1.0, 0.0, 0.0, 0.0, 0.0, 1.0, 1.0, 1.0, 1.0, 0.0, 0.0, 0.0, 0.0, 1.0, 1.0, 1.0, 1.0, 0.0, 0.0, 0.0, 0.0, 1.0, 1.0, 1.0, 1.0, 0.0])
me_plane.materials.append(mat_fuel)
me_plane.update()
me_cube = bpy.data.meshes.new('Cube')
me_cube.from_pydata([(-3.0, -1.0, -0.9231), (-3.0, -1.0, 0.7692), (-3.0, 1.0, -0.9231), (-3.0, 1.0, 0.7692), (-0.5, 0.007165, -0.9231), (-1.5, -1.0, -0.9231), (-1.5, -1.0, 0.7692), (-0.5, 0.007165, 0.3846), (-1.5, 1.0, -0.9231), (-0.5, 0.5, -0.9231), (-0.5, 0.5, 0.3846), (-1.5, 1.0, 0.7692)], [], [(0, 1, 3, 2), (10, 9, 8, 11), (6, 5, 4, 7), (2, 8, 9, 4, 5, 0), (9, 10, 7, 4), (5, 6, 1, 0), (11, 3, 1, 6), (2, 3, 11, 8), (10, 11, 6, 7)])
_uv = me_cube.uv_layers.new(name='UVMap')
_uv.uv.foreach_set('vector', [0.375, 0.0, 0.625, 0.0, 0.625, 0.25, 0.375, 0.25, 0.625, 0.5625, 0.375, 0.5625, 0.3463, 0.4662, 0.6537, 0.4662, 0.6537, 0.7838, 0.3463, 0.7838, 0.375, 0.6875, 0.625, 0.6875, 0.125, 0.5, 0.3463, 0.4662, 0.375, 0.5625, 0.375, 0.6875, 0.3463, 0.7838, 0.125, 0.75, 0.375, 0.5625, 0.625, 0.5625, 0.625, 0.6875, 0.375, 0.6875, 0.3463, 0.7838, 0.6537, 0.7838, 0.625, 1.0, 0.375, 1.0, 0.6537, 0.4662, 0.875, 0.5, 0.875, 0.75, 0.6537, 0.7838, 0.375, 0.25, 0.625, 0.25, 0.6537, 0.4662, 0.3463, 0.4662, 0.625, 0.5625, 0.6537, 0.4662, 0.6537, 0.7838, 0.625, 0.6875])
me_cube.update()
me_cylinder_004 = bpy.data.meshes.new('Cylinder.004')
me_cylinder_004.from_pydata([(5.682e-08, 0.25, -2.3), (4.371e-08, 0.25, -5.96e-08), (0.125, 0.2165, -2.3), (0.125, 0.2165, -5.96e-08), (0.2165, 0.125, -2.3), (0.2165, 0.125, -5.96e-08), (0.25, 0.0, -2.3), (0.25, 0.0, -5.96e-08), (0.2165, -0.125, -2.3), (0.2165, -0.125, -5.96e-08), (0.125, -0.2165, -2.3), (0.125, -0.2165, -5.96e-08), (5.682e-08, -0.25, -2.3), (4.371e-08, -0.25, -5.96e-08), (-0.125, -0.2165, -2.3), (-0.125, -0.2165, -5.96e-08), (-0.2165, -0.125, -2.3), (-0.2165, -0.125, -5.96e-08), (-0.25, 0.0, -2.3), (-0.25, 0.0, -5.96e-08), (-0.2165, 0.125, -2.3), (-0.2165, 0.125, -5.96e-08), (-0.125, 0.2165, -2.3), (-0.125, 0.2165, -5.96e-08), (-0.6, 0.2498, -2.3), (-0.6, 0.2498, 0.000214), (-0.475, 0.2163, -2.3), (-0.475, 0.2163, 0.000214), (-0.3835, 0.1248, -2.3), (-0.3835, 0.1248, 0.000214), (-0.35, -0.0002039, -2.3), (-0.35, -0.0002039, 0.000214), (-0.3835, -0.1252, -2.3), (-0.3835, -0.1252, 0.000214), (-0.475, -0.2167, -2.3), (-0.475, -0.2167, 0.000214), (-0.6, -0.2502, -2.3), (-0.6, -0.2502, 0.000214), (-0.725, -0.2167, -2.3), (-0.725, -0.2167, 0.000214), (-0.8165, -0.1252, -2.3), (-0.8165, -0.1252, 0.000214), (-0.85, -0.0002039, -2.3), (-0.85, -0.0002039, 0.000214), (-0.8165, 0.1248, -2.3), (-0.8165, 0.1248, 0.000214), (-0.725, 0.2163, -2.3), (-0.725, 0.2163, 0.000214)], [], [(0, 1, 3, 2), (2, 3, 5, 4), (4, 5, 7, 6), (6, 7, 9, 8), (8, 9, 11, 10), (10, 11, 13, 12), (12, 13, 15, 14), (14, 15, 17, 16), (16, 17, 19, 18), (18, 19, 21, 20), (3, 1, 23, 21, 19, 17, 15, 13, 11, 9, 7, 5), (20, 21, 23, 22), (22, 23, 1, 0), (0, 2, 4, 6, 8, 10, 12, 14, 16, 18, 20, 22), (24, 25, 27, 26), (26, 27, 29, 28), (28, 29, 31, 30), (30, 31, 33, 32), (32, 33, 35, 34), (34, 35, 37, 36), (36, 37, 39, 38), (38, 39, 41, 40), (40, 41, 43, 42), (42, 43, 45, 44), (27, 25, 47, 45, 43, 41, 39, 37, 35, 33, 31, 29), (44, 45, 47, 46), (46, 47, 25, 24), (24, 26, 28, 30, 32, 34, 36, 38, 40, 42, 44, 46)])
me_cylinder_004.polygons.foreach_set('use_smooth', [True] * 28)
_uv = me_cylinder_004.uv_layers.new(name='UVMap')
_uv.uv.foreach_set('vector', [1.0, 0.5, 1.0, 1.0, 0.9167, 1.0, 0.9167, 0.5, 0.9167, 0.5, 0.9167, 1.0, 0.8333, 1.0, 0.8333, 0.5, 0.8333, 0.5, 0.8333, 1.0, 0.75, 1.0, 0.75, 0.5, 0.75, 0.5, 0.75, 1.0, 0.6667, 1.0, 0.6667, 0.5, 0.6667, 0.5, 0.6667, 1.0, 0.5833, 1.0, 0.5833, 0.5, 0.5833, 0.5, 0.5833, 1.0, 0.5, 1.0, 0.5, 0.5, 0.5, 0.5, 0.5, 1.0, 0.4167, 1.0, 0.4167, 0.5, 0.4167, 0.5, 0.4167, 1.0, 0.3333, 1.0, 0.3333, 0.5, 0.3333, 0.5, 0.3333, 1.0, 0.25, 1.0, 0.25, 0.5, 0.25, 0.5, 0.25, 1.0, 0.1667, 1.0, 0.1667, 0.5, 0.37, 0.4578, 0.25, 0.49, 0.13, 0.4578, 0.04215, 0.37, 0.01, 0.25, 0.04215, 0.13, 0.13, 0.04215, 0.25, 0.01, 0.37, 0.04215, 0.4578, 0.13, 0.49, 0.25, 0.4578, 0.37, 0.1667, 0.5, 0.1667, 1.0, 0.08333, 1.0, 0.08333, 0.5, 0.08333, 0.5, 0.08333, 1.0, 7.451e-08, 1.0, 7.451e-08, 0.5, 0.75, 0.49, 0.87, 0.4578, 0.9578, 0.37, 0.99, 0.25, 0.9578, 0.13, 0.87, 0.04215, 0.75, 0.01, 0.63, 0.04215, 0.5422, 0.13, 0.51, 0.25, 0.5422, 0.37, 0.63, 0.4578, 1.0, 0.5, 1.0, 1.0, 0.9167, 1.0, 0.9167, 0.5, 0.9167, 0.5, 0.9167, 1.0, 0.8333, 1.0, 0.8333, 0.5, 0.8333, 0.5, 0.8333, 1.0, 0.75, 1.0, 0.75, 0.5, 0.75, 0.5, 0.75, 1.0, 0.6667, 1.0, 0.6667, 0.5, 0.6667, 0.5, 0.6667, 1.0, 0.5833, 1.0, 0.5833, 0.5, 0.5833, 0.5, 0.5833, 1.0, 0.5, 1.0, 0.5, 0.5, 0.5, 0.5, 0.5, 1.0, 0.4167, 1.0, 0.4167, 0.5, 0.4167, 0.5, 0.4167, 1.0, 0.3333, 1.0, 0.3333, 0.5, 0.3333, 0.5, 0.3333, 1.0, 0.25, 1.0, 0.25, 0.5, 0.25, 0.5, 0.25, 1.0, 0.1667, 1.0, 0.1667, 0.5, 0.37, 0.4578, 0.25, 0.49, 0.13, 0.4578, 0.04215, 0.37, 0.01, 0.25, 0.04215, 0.13, 0.13, 0.04215, 0.25, 0.01, 0.37, 0.04215, 0.4578, 0.13, 0.49, 0.25, 0.4578, 0.37, 0.1667, 0.5, 0.1667, 1.0, 0.08333, 1.0, 0.08333, 0.5, 0.08333, 0.5, 0.08333, 1.0, 7.451e-08, 1.0, 7.451e-08, 0.5, 0.75, 0.49, 0.87, 0.4578, 0.9578, 0.37, 0.99, 0.25, 0.9578, 0.13, 0.87, 0.04215, 0.75, 0.01, 0.63, 0.04215, 0.5422, 0.13, 0.51, 0.25, 0.5422, 0.37, 0.63, 0.4578])
me_cylinder_004.update()

# ---- curves / text
cu_b_ziercurve = bpy.data.curves.new('BézierCurve', 'CURVE')
cu_b_ziercurve.dimensions = '3D'
_sp = cu_b_ziercurve.splines.new('BEZIER'); _sp.bezier_points.add(3)
_sp.bezier_points.foreach_set('co', [-1.5, 0.0, 2.0, -1.5, 0.0, 0.9, -1.2, 0.0, 0.6, -0.8, 0.0, 0.6])
_sp.bezier_points.foreach_set('handle_left', [-1.5, 0.0, 2.367, -1.5, 0.0, 1.267, -1.341, 0.0, 0.6, -0.9333, 0.0, 0.6])
_sp.bezier_points.foreach_set('handle_right', [-1.5, 0.0, 1.633, -1.5, 0.0, 0.7586, -1.067, 0.0, 0.6, -0.6667, 0.0, 0.6])
for _p, _l, _r in zip(_sp.bezier_points, ['VECTOR', 'VECTOR', 'ALIGNED', 'VECTOR'], ['VECTOR', 'ALIGNED', 'VECTOR', 'VECTOR']): _p.handle_left_type = _l; _p.handle_right_type = _r
_sp.order_u = 0
_sp.order_v = 0
_sp.resolution_u = 6
_sp = cu_b_ziercurve.splines.new('BEZIER'); _sp.bezier_points.add(5)
_sp.bezier_points.foreach_set('co', [1.5, -0.7, -1.5, 1.5, -0.3, -1.5, 1.5, 2.15e-07, -1.2, 1.5, 2.15e-07, -0.9, 1.2, 1.344e-07, -0.6, 0.8, 1.344e-07, -0.6])
_sp.bezier_points.foreach_set('handle_left', [1.5, -0.8333, -1.5, 1.5, -0.4333, -1.5, 1.5, 2.15e-07, -1.341, 1.5, 2.15e-07, -1.0, 1.341, 1.344e-07, -0.6, 0.9333, 1.344e-07, -0.6])
_sp.bezier_points.foreach_set('handle_right', [1.5, -0.5667, -1.5, 1.5, -0.1586, -1.5, 1.5, 2.15e-07, -1.1, 1.5, 2.15e-07, -0.7586, 1.067, 1.344e-07, -0.6, 0.6667, 1.344e-07, -0.6])
for _p, _l, _r in zip(_sp.bezier_points, ['VECTOR', 'VECTOR', 'ALIGNED', 'VECTOR', 'ALIGNED', 'VECTOR'], ['VECTOR', 'ALIGNED', 'VECTOR', 'ALIGNED', 'VECTOR', 'VECTOR']): _p.handle_left_type = _l; _p.handle_right_type = _r
_sp.order_u = 0
_sp.order_v = 0
_sp.resolution_u = 6
_sp = cu_b_ziercurve.splines.new('BEZIER'); _sp.bezier_points.add(1)
_sp.bezier_points.foreach_set('co', [2.0, -1.781e-07, 1.192e-07, 0.8, -1.781e-07, 0.0])
_sp.bezier_points.foreach_set('handle_left', [2.141, -1.781e-07, 1.333e-07, 1.2, -1.781e-07, 3.974e-08])
_sp.bezier_points.foreach_set('handle_right', [1.6, -1.781e-07, 7.947e-08, 0.4, -1.781e-07, -3.974e-08])
for _p, _l, _r in zip(_sp.bezier_points, ['ALIGNED', 'VECTOR'], ['VECTOR', 'VECTOR']): _p.handle_left_type = _l; _p.handle_right_type = _r
_sp.order_u = 0
_sp.order_v = 0
_sp.resolution_u = 6
_sp = cu_b_ziercurve.splines.new('BEZIER'); _sp.bezier_points.add(3)
_sp.bezier_points.foreach_set('co', [-1.5, 8.941e-08, -1.1, -1.5, 0.0, -0.9, -1.2, 0.0, -0.6, -0.8, 0.0, -0.6])
_sp.bezier_points.foreach_set('handle_left', [-1.5, 1.192e-07, -1.167, -1.5, 2.98e-08, -0.9667, -1.341, 0.0, -0.6, -0.9333, 0.0, -0.6])
_sp.bezier_points.foreach_set('handle_right', [-1.5, 5.96e-08, -1.033, -1.5, -6.322e-08, -0.7586, -1.067, 0.0, -0.6, -0.6667, 0.0, -0.6])
for _p, _l, _r in zip(_sp.bezier_points, ['VECTOR', 'VECTOR', 'ALIGNED', 'VECTOR'], ['VECTOR', 'ALIGNED', 'VECTOR', 'VECTOR']): _p.handle_left_type = _l; _p.handle_right_type = _r
_sp.order_u = 0
_sp.order_v = 0
_sp.resolution_u = 6
_sp = cu_b_ziercurve.splines.new('BEZIER'); _sp.bezier_points.add(3)
_sp.bezier_points.foreach_set('co', [-2.384e-07, 3.966e-07, -2.5, 1.788e-07, -1.075e-07, 2.0, 1.788e-07, 0.3, 2.3, 1.788e-07, 0.6, 2.3])
_sp.bezier_points.foreach_set('handle_left', [-2.515e-07, 4.125e-07, -2.641, 3.974e-08, 6.055e-08, 0.5, 1.788e-07, 0.1586, 2.3, 1.788e-07, 0.5, 2.3])
_sp.bezier_points.foreach_set('handle_right', [-9.934e-08, 2.286e-07, -1.0, 1.919e-07, -1.233e-07, 2.141, 1.788e-07, 0.4, 2.3, 1.788e-07, 0.7414, 2.3])
for _p, _l, _r in zip(_sp.bezier_points, ['ALIGNED', 'VECTOR', 'ALIGNED', 'VECTOR'], ['VECTOR', 'ALIGNED', 'VECTOR', 'ALIGNED']): _p.handle_left_type = _l; _p.handle_right_type = _r
_sp.order_u = 0
_sp.order_v = 0
_sp.resolution_u = 6
cu_b_ziercurve.materials.append(mat_shell)
cu_b_ziercurve.use_path = True
cu_b_ziercurve.bevel_depth = 0.25
cu_b_ziercurve.resolution_u = 6
cu_b_ziercurve.fill_mode = 'FULL'

# ---- objects
ob_items_debris_lump = bpy.data.objects.new('Items.Debris.Lump', me_icosphere)
ob_items_debris_outline = bpy.data.objects.new('Items.Debris.Outline', me_icosphere_001)
ob_items_metal_plaque = bpy.data.objects.new('Items.Metal.Plaque', me_plane_004)
ob_items_metal_glow = bpy.data.objects.new('Items.Metal.Glow', me_plane_005)
ob_items_metal_plaques = bpy.data.objects.new('Items.Metal.Plaques', me_plane_006)
ob_items_ammo_cylinderhull = bpy.data.objects.new('Items.Ammo.CylinderHull', me_cylinder_005)
ob_items_ammo_cylinders = bpy.data.objects.new('Items.Ammo.Cylinders', me_plane_001)
ob_items_ammo_cylinderglow = bpy.data.objects.new('Items.Ammo.CylinderGlow', me_cylinder_006)
ob_items_ammo_bands = bpy.data.objects.new('Items.Ammo.Bands', me_plane_003)
ob_items_fuel_tank = bpy.data.objects.new('Items.Fuel.Tank', me_cylinder)
ob_items_fuel_panels = bpy.data.objects.new('Items.Fuel.Panels', me_cylinder_001)
ob_items_fuel_caps = bpy.data.objects.new('Items.Fuel.Caps', me_cylinder_002)
ob_items_fuel_pipes = bpy.data.objects.new('Items.Fuel.Pipes', cu_b_ziercurve)
ob_items_fuel_glowfill = bpy.data.objects.new('Items.Fuel.GlowFill', me_plane)
ob_cube = bpy.data.objects.new('Cube', me_cube)
ob_cylinder_003 = bpy.data.objects.new('Cylinder.003', me_cylinder_004)

# ---- transforms, parenting, visibility, modifiers, constraints
ob_items_debris_lump.location = (0.0, 0.0, 0.0)
_m = ob_items_debris_lump.modifiers.new('Displace', 'DISPLACE')
_m.mid_level = 0.4968
_m.strength = 2.26
_m = ob_items_debris_lump.modifiers.new('Weld', 'WELD')
_m.merge_threshold = 0.1088
_m = ob_items_debris_lump.modifiers.new('Solidify', 'SOLIDIFY')
_m.thickness = 0.125
_m = ob_items_debris_lump.modifiers.new('Smooth by Angle.001', 'NODES')
_m.node_group = ng_smooth_by_angle_001
_gi = [s.identifier for s in ng_smooth_by_angle_001.interface.items_tree if s.item_type == 'SOCKET' and s.in_out == 'INPUT']
_m[_gi[1]] = 0.7854  # Angle
_m.use_pin_to_last = True
_m.show_group_selector = False
ob_items_debris_outline.location = (0.0, 0.0, 0.0)
_m = ob_items_debris_outline.modifiers.new('Smooth by Angle.001', 'NODES')
_m.node_group = ng_smooth_by_angle_001
_gi = [s.identifier for s in ng_smooth_by_angle_001.interface.items_tree if s.item_type == 'SOCKET' and s.in_out == 'INPUT']
_m[_gi[1]] = 0.7854  # Angle
_m.use_pin_to_last = True
_m.show_group_selector = False
ob_items_metal_plaque.parent = ob_items_metal_plaques
ob_items_metal_plaque.location = (0.0, 0.0, 0.0)
ob_items_metal_plaque.show_all_edges = True
_m = ob_items_metal_plaque.modifiers.new('Hops_Mirror', 'MIRROR')
_m.use_axis = (True, False, True)
_m.use_bisect_axis = (True, False, True)
_m.use_bisect_flip_axis = (True, False, False)
_m.use_clip = True
_m = ob_items_metal_plaque.modifiers.new('Solidify', 'SOLIDIFY')
_m.thickness = 0.2
_m.offset = 0.0
_m = ob_items_metal_plaque.modifiers.new('Bevel', 'BEVEL')
_m.width = 0.042
_m.width_pct = 0.042
_m.segments = 2
_m.angle_limit = 0.5487
_m.use_clamp_overlap = False
_m.profile = 0.7
_m.harden_normals = True
_m.miter_outer = 'MITER_ARC'
ob_items_metal_glow.parent = ob_items_metal_plaques
ob_items_metal_glow.location = (0.0, 0.0, 0.0)
ob_items_metal_glow.show_all_edges = True
_m = ob_items_metal_glow.modifiers.new('Hops_Mirror', 'MIRROR')
_m.use_axis = (True, False, True)
_m.use_bisect_axis = (True, False, True)
_m.use_bisect_flip_axis = (True, False, False)
_m = ob_items_metal_glow.modifiers.new('Solidify', 'SOLIDIFY')
_m.thickness = 0.05
_m.offset = 0.0
_m.use_rim = False
ob_items_metal_plaques.location = (0.0, 0.0, 0.0)
ob_items_metal_plaques.show_instancer_for_render = False
ob_items_metal_plaques.show_instancer_for_viewport = False
ob_items_metal_plaques.instance_type = 'FACES'
ob_items_ammo_cylinderhull.parent = ob_items_ammo_cylinders
ob_items_ammo_cylinderhull.location = (0.0, 0.0, 0.0)
ob_items_ammo_cylinderhull.show_all_edges = True
_m = ob_items_ammo_cylinderhull.modifiers.new('Screw', 'SCREW')
_m.steps = 14
_m.render_steps = 18
_m.axis = 'Y'
_m.use_normal_flip = True
_m.use_merge_vertices = True
_m = ob_items_ammo_cylinderhull.modifiers.new('Bevel', 'BEVEL')
_m.width = 0.025
_m.width_pct = 0.025
_m.segments = 3
_m.use_clamp_overlap = False
_m.profile = 0.7
_m.harden_normals = True
_m.miter_outer = 'MITER_ARC'
_m = ob_items_ammo_cylinderhull.modifiers.new('Hops_Mirror', 'MIRROR')
_m.use_axis = (False, True, False)
_m.use_bisect_axis = (False, True, False)
_m.use_bisect_flip_axis = (False, True, False)
_m = ob_items_ammo_cylinderhull.modifiers.new('Smooth by Angle.001', 'NODES')
_m.node_group = ng_smooth_by_angle_001
_gi = [s.identifier for s in ng_smooth_by_angle_001.interface.items_tree if s.item_type == 'SOCKET' and s.in_out == 'INPUT']
_m[_gi[1]] = 1.047  # Angle
_m.use_pin_to_last = True
_m.show_group_selector = False
ob_items_ammo_cylinders.location = (0.0, 0.0, 0.0)
ob_items_ammo_cylinders.show_instancer_for_render = False
ob_items_ammo_cylinders.instance_type = 'FACES'
ob_items_ammo_cylinderglow.parent = ob_items_ammo_cylinders
ob_items_ammo_cylinderglow.location = (0.0, 0.0, 0.0)
ob_items_ammo_cylinderglow.show_all_edges = True
_m = ob_items_ammo_cylinderglow.modifiers.new('Screw', 'SCREW')
_m.axis = 'Y'
_m.use_normal_flip = True
_m.use_merge_vertices = True
ob_items_ammo_bands.location = (0.0, 0.0, 0.0)
_m = ob_items_ammo_bands.modifiers.new('Bevel', 'BEVEL')
_m.width = 0.25
_m.width_pct = 0.25
_m.segments = 2
_m = ob_items_ammo_bands.modifiers.new('Solidify', 'SOLIDIFY')
_m.thickness = 0.1
_m.offset = 0.5
_m = ob_items_ammo_bands.modifiers.new('Bevel.001', 'BEVEL')
_m.width = 0.04
_m.width_pct = 0.04
_m.segments = 2
_m.harden_normals = True
_m = ob_items_ammo_bands.modifiers.new('Hops_Mirror', 'MIRROR')
_m.use_axis = (False, True, False)
_m.use_bisect_axis = (False, True, False)
_m.use_bisect_flip_axis = (False, True, False)
_m.use_clip = True
ob_items_fuel_tank.location = (0.0, 0.0, 0.0)
_m = ob_items_fuel_tank.modifiers.new('Hops_Mirror', 'MIRROR')
_m.use_axis = (True, True, True)
_m.use_bisect_axis = (True, True, True)
_m.use_bisect_flip_axis = (True, True, True)
_m = ob_items_fuel_tank.modifiers.new('Bevel', 'BEVEL')
_m.segments = 2
_m.harden_normals = True
ob_items_fuel_panels.location = (0.0, 0.0, 0.0)
_m = ob_items_fuel_panels.modifiers.new('Boolean', 'BOOLEAN')
_m.object = ob_cube
_m.operation = 'INTERSECT'
_m = ob_items_fuel_panels.modifiers.new('Boolean.001', 'BOOLEAN')
_m.object = ob_cylinder_003
_m.solver = 'FAST'
_m = ob_items_fuel_panels.modifiers.new('Hops_Mirror', 'MIRROR')
_m.use_axis = (True, True, True)
_m.use_bisect_axis = (True, True, True)
_m.use_bisect_flip_axis = (True, True, False)
_m.use_clip = True
_m = ob_items_fuel_panels.modifiers.new('Weld', 'WELD')
_m = ob_items_fuel_panels.modifiers.new('Bevel', 'BEVEL')
_m.width = 0.046
_m.width_pct = 0.046
_m.segments = 2
_m.angle_limit = 0.5327
_m.use_clamp_overlap = False
_m.harden_normals = True
ob_items_fuel_caps.location = (0.0, 0.0, 0.0)
ob_items_fuel_caps.show_all_edges = True
_m = ob_items_fuel_caps.modifiers.new('Boolean', 'BOOLEAN')
_m.object = ob_cube
_m = ob_items_fuel_caps.modifiers.new('Weld', 'WELD')
_m.merge_threshold = 0.012
_m = ob_items_fuel_caps.modifiers.new('Bevel', 'BEVEL')
_m.width = 0.048
_m.width_pct = 0.048
_m.segments = 2
_m.use_clamp_overlap = False
_m.profile = 0.7
_m.harden_normals = True
_m.miter_outer = 'MITER_ARC'
_m = ob_items_fuel_caps.modifiers.new('Hops_Mirror', 'MIRROR')
_m.use_axis = (True, True, True)
_m.use_bisect_axis = (True, True, True)
_m.use_bisect_flip_axis = (True, True, False)
_m.use_clip = True
ob_items_fuel_pipes.location = (0.0, 0.0, 0.0)
_m = ob_items_fuel_pipes.modifiers.new('Solidify', 'SOLIDIFY')
_m.thickness = 0.1
_m = ob_items_fuel_pipes.modifiers.new('Bevel', 'BEVEL')
_m.width = 0.048
_m.width_pct = 0.048
_m.segments = 2
_m.angle_limit = 0.644
_m.use_clamp_overlap = False
_m.harden_normals = True
ob_items_fuel_glowfill.location = (0.0, 0.0, 0.0)
ob_cube.location = (0.5, 0.0, 0.0)
ob_cube.scale = (1.0, 1.0, 1.3)
ob_cube.hide_render = True
ob_cube.visible_camera = False
ob_cube.visible_diffuse = False
ob_cube.visible_glossy = False
ob_cube.visible_transmission = False
ob_cube.visible_volume_scatter = False
ob_cube.visible_shadow = False
ob_cube.display_type = 'WIRE'
ob_cylinder_003.location = (0.0, 0.0, 0.0)
ob_cylinder_003.rotation_euler = (0.0, 1.571, 0.0)
ob_cylinder_003.hide_render = True
ob_cylinder_003.visible_camera = False
ob_cylinder_003.visible_diffuse = False
ob_cylinder_003.visible_glossy = False
ob_cylinder_003.visible_transmission = False
ob_cylinder_003.visible_volume_scatter = False
ob_cylinder_003.visible_shadow = False
ob_cylinder_003.display_type = 'WIRE'

# ---- collection membership
col_items_debris.objects.link(ob_items_debris_lump)
col_items_debris.objects.link(ob_items_debris_outline)
col_items_metal.objects.link(ob_items_metal_plaque)
col_items_metal.objects.link(ob_items_metal_glow)
col_items_metal.objects.link(ob_items_metal_plaques)
col_items_ammo.objects.link(ob_items_ammo_cylinderhull)
col_items_ammo.objects.link(ob_items_ammo_cylinders)
col_items_ammo.objects.link(ob_items_ammo_cylinderglow)
col_items_ammo.objects.link(ob_items_ammo_bands)
col_items_fuel.objects.link(ob_items_fuel_tank)
col_items_fuel.objects.link(ob_items_fuel_panels)
col_items_fuel.objects.link(ob_items_fuel_caps)
col_items_fuel.objects.link(ob_items_fuel_pipes)
col_items_fuel.objects.link(ob_items_fuel_glowfill)
col_cutters.objects.link(ob_cube)
col_cutters.objects.link(ob_cylinder_003)
def _layer_coll(name, lc=None):
    lc = lc or bpy.context.view_layer.layer_collection
    for c in lc.children:
        if c.name == name: return c
        r = _layer_coll(name, c)
        if r: return r
_layer_coll('Archive').exclude = True
_layer_coll('Items.Metal').exclude = True
_layer_coll('Items.Ammo').exclude = True
_layer_coll('Items.Fuel').exclude = True

# ---- scene / render settings (as saved in the file)
scene.frame_start = 0; scene.frame_end = 249; scene.frame_set(0)
scene.render.engine = 'BLENDER_EEVEE_NEXT'
scene.render.image_settings.file_format = 'OPEN_EXR'
scene.render.image_settings.color_depth = '32'
scene.render.resolution_x = 1024
scene.render.resolution_y = 1024
scene.render.fps = 60
scene.render.film_transparent = True
scene.render.use_motion_blur = True
scene.render.bake_bias = 0.0
scene.render.bake_samples = 0
scene.eevee.taa_samples = 32
scene.eevee.taa_render_samples = 512
scene.eevee.use_gtao = True
scene.eevee.use_raytracing = True
scene.view_settings.look = 'Medium Contrast'
scene.view_settings.view_transform = 'Filmic'
bpy.context.view_layer.update()

# ---- added for rendering (the .blend has no active camera): camera
cam_auto = bpy.data.cameras.new('AutoCamera')
cam_auto.lens = 50.0
cam_auto.sensor_width = 36.0
cam_auto.clip_end = 1000.0
ob_auto_camera = bpy.data.objects.new('AutoCamera', cam_auto)
scene.collection.objects.link(ob_auto_camera)
ob_auto_camera.location = (9.05677, -10.4898, 6.94542)
ob_auto_camera.rotation_euler = (1.09748, -7.21219e-08, 0.694738)
scene.camera = ob_auto_camera
bpy.context.view_layer.update()
